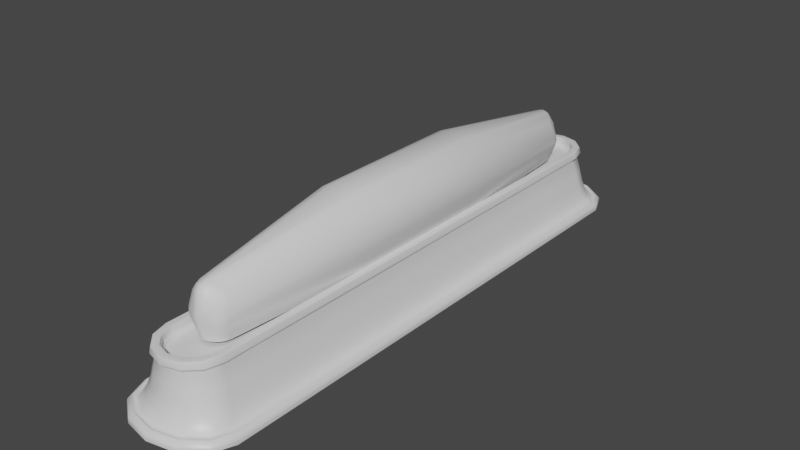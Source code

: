 # Source: GrassBarrier.blend  (saved by Blender 2.93.20; exported with 4.5.12 LTS)
import bpy
from mathutils import Matrix  # noqa: F401  (used for matrix-valued properties, if any)

bpy.ops.wm.read_factory_settings(use_empty=True)
scene = bpy.context.scene
scene.name = 'Scene'

# ---- materials (node trees are filled in below, after node groups)
mat_concrete = bpy.data.materials.new('Concrete')
mat_concrete.alpha_threshold = 0.0
mat_concrete.use_transparent_shadow = False
mat_concrete.line_color = (0.0, 0.0, 0.0, 1.0)
mat_grass = bpy.data.materials.new('Grass')
mat_grass.use_transparent_shadow = False
mat_hedge = bpy.data.materials.new('Hedge')
mat_hedge.use_transparent_shadow = False

# ---- material node trees
mat_concrete.use_nodes = True; mat_concrete.node_tree.nodes.clear()
_N = mat_concrete.node_tree.nodes; _L = mat_concrete.node_tree.links
n0 = _N.new('ShaderNodeOutputMaterial'); n0.name = 'Material Output'; n0.location = (300, 300)
n1 = _N.new('ShaderNodeBsdfPrincipled'); n1.name = 'Principled BSDF'; n1.location = (10, 300)
n1.distribution = 'GGX'
n1.subsurface_method = 'BURLEY'
n1.inputs[2].default_value = 0.4
n1.inputs[3].default_value = 1.45
n1.inputs[27].default_value = (0.0, 0.0, 0.0, 1.0)
n1.inputs[28].default_value = 1.0
_L.new(n1.outputs[0], n0.inputs[0])
n0.is_active_output = True
mat_grass.use_nodes = True; mat_grass.node_tree.nodes.clear()
_N = mat_grass.node_tree.nodes; _L = mat_grass.node_tree.links
n0 = _N.new('ShaderNodeBsdfPrincipled'); n0.name = 'Principled BSDF'; n0.location = (10, 300)
n0.distribution = 'GGX'
n0.subsurface_method = 'BURLEY'
n0.inputs[3].default_value = 1.45
n0.inputs[27].default_value = (0.0, 0.0, 0.0, 1.0)
n0.inputs[28].default_value = 1.0
n1 = _N.new('ShaderNodeOutputMaterial'); n1.name = 'Material Output'; n1.location = (300, 300)
_L.new(n0.outputs[0], n1.inputs[0])
n1.is_active_output = True
mat_hedge.use_nodes = True; mat_hedge.node_tree.nodes.clear()
_N = mat_hedge.node_tree.nodes; _L = mat_hedge.node_tree.links
n0 = _N.new('ShaderNodeBsdfPrincipled'); n0.name = 'Principled BSDF'; n0.location = (10, 300)
n0.distribution = 'GGX'
n0.subsurface_method = 'BURLEY'
n0.inputs[3].default_value = 1.45
n0.inputs[27].default_value = (0.0, 0.0, 0.0, 1.0)
n0.inputs[28].default_value = 1.0
n1 = _N.new('ShaderNodeOutputMaterial'); n1.name = 'Material Output'; n1.location = (300, 300)
_L.new(n0.outputs[0], n1.inputs[0])
n1.is_active_output = True

# ---- world
world_world = bpy.data.worlds.new('World'); scene.world = world_world
world_world.use_nodes = True; world_world.node_tree.nodes.clear()
_N = world_world.node_tree.nodes; _L = world_world.node_tree.links
n0 = _N.new('ShaderNodeOutputWorld'); n0.name = 'World Output'; n0.location = (300, 300)
n1 = _N.new('ShaderNodeBackground'); n1.name = 'Background'; n1.location = (10, 300)
n1.inputs[0].default_value = (0.05088, 0.05088, 0.05088, 1.0)
_L.new(n1.outputs[0], n0.inputs[0])
n0.is_active_output = True
world_world.color = (0.05088, 0.05088, 0.05088)
world_world.use_sun_shadow = False
world_world.sun_shadow_jitter_overblur = 0.0

# ---- meshes
me_cylinder = bpy.data.meshes.new('Cylinder')
me_cylinder.from_pydata([(2.801e-08, 9.093, 1.275), (-7.614e-08, -9.093, 1.275), (0.5957, -8.954, 1.275), (1.032, -8.577, 1.275), (1.191, -8.062, 1.275), (-0.5957, 8.954, 1.275), (-1.032, 8.577, 1.275), (-1.191, 8.062, 1.275), (1.191, 8.062, 1.275), (-1.191, -8.062, 1.275), (-1.032, -8.577, 1.275), (1.032, 8.577, 1.275), (0.5957, 8.954, 1.275), (-0.5957, -8.954, 1.275), (-1.557, 8.319, 0.2129), (-1.308, 8.11, 0.8172), (-1.417, 8.186, 0.4985), (0.6535, -9.023, 0.8223), (0.7802, -9.327, 0.2078), (0.709, -9.134, 0.4985), (1.557, 8.319, 0.2129), (1.308, 8.11, 0.8172), (1.417, 8.186, 0.4985), (1.133, -8.637, 0.8192), (1.349, -8.899, 0.2117), (1.228, -8.733, 0.4988), (1.349, 8.899, 0.2117), (1.133, 8.637, 0.8192), (1.228, 8.733, 0.4988), (1.557, -8.319, 0.2129), (1.308, -8.11, 0.8172), (1.417, -8.186, 0.4985), (0.7802, 9.327, 0.2078), (0.6535, 9.023, 0.8223), (0.709, 9.134, 0.4985), (-0.7802, 9.327, 0.2078), (-0.6535, 9.023, 0.8223), (-0.709, 9.134, 0.4985), (2.751e-08, 9.164, 0.8234), (3.154e-08, 9.485, 0.2059), (2.8e-08, 9.281, 0.4983), (-1.349, 8.899, 0.2117), (-1.133, 8.637, 0.8192), (-1.228, 8.733, 0.4988), (-8.673e-08, -9.164, 0.8234), (-1.05e-07, -9.485, 0.2059), (-9.493e-08, -9.281, 0.4983), (-0.6535, -9.023, 0.8223), (-0.7802, -9.327, 0.2078), (-0.709, -9.134, 0.4985), (-1.133, -8.637, 0.8192), (-1.349, -8.899, 0.2117), (-1.228, -8.733, 0.4988), (-1.308, -8.11, 0.8172), (-1.557, -8.319, 0.2129), (-1.417, -8.186, 0.4985), (-0.6939, -8.401, 1.761), (-0.4006, -8.694, 1.761), (-3.642e-08, -8.801, 1.761), (0.4006, -8.694, 1.761), (0.6939, -8.401, 1.761), (0.808, -7.975, 1.761), (-0.4006, 8.694, 1.761), (-0.6939, 8.401, 1.761), (-0.808, 7.975, 1.761), (-0.808, -7.975, 1.761), (0.808, 7.975, 1.761), (0.6939, 8.401, 1.761), (0.4006, 8.694, 1.761), (3.809e-08, 8.801, 1.761), (2.868e-08, 9.026, 1.727), (-6.343e-08, -9.026, 1.727), (0.5268, -8.891, 1.727), (0.9124, -8.522, 1.727), (1.054, -8.017, 1.727), (-0.5268, 8.891, 1.727), (-0.9124, 8.522, 1.727), (-1.054, 8.017, 1.727), (1.054, 8.017, 1.727), (-1.054, -8.017, 1.727), (-0.9124, -8.522, 1.727), (0.9124, 8.522, 1.727), (0.5268, 8.891, 1.727), (-0.5268, -8.891, 1.727), (0.545, 8.947, 2.068), (0.5571, 8.967, 2.048), (2.771e-08, 9.115, 2.044), (2.803e-08, 9.093, 2.065), (2.652e-08, 9.137, 1.858), (2.679e-08, 9.119, 1.841), (0.9447, 8.547, 2.073), (0.9658, 8.559, 2.054), (1.091, 8.012, 2.075), (1.115, 8.016, 2.056), (-1.115, -8.016, 2.056), (-1.091, -8.012, 2.075), (-1.091, 8.012, 2.075), (-1.115, 8.016, 2.056), (-0.9447, 8.547, 2.073), (-0.9658, 8.559, 2.054), (-0.545, 8.947, 2.068), (-0.5571, 8.967, 2.048), (0.9447, -8.547, 2.073), (0.9658, -8.559, 2.054), (1.115, -8.016, 2.056), (1.091, -8.012, 2.075), (0.545, -8.947, 2.068), (0.5571, -8.967, 2.048), (-6.391e-08, -9.093, 2.065), (-6.552e-08, -9.115, 2.044), (-0.545, -8.947, 2.068), (-0.5571, -8.967, 2.048), (-0.9447, -8.547, 2.073), (-0.9658, -8.559, 2.054), (-6.908e-08, -9.119, 1.841), (-6.983e-08, -9.137, 1.858), (0.5731, -8.971, 1.844), (0.5806, -8.986, 1.862), (0.9913, -8.568, 1.849), (1.005, -8.576, 1.868), (1.159, -8.031, 1.87), (1.144, -8.03, 1.851), (-0.5731, 8.971, 1.844), (-0.5806, 8.986, 1.862), (-0.9913, 8.568, 1.849), (-1.005, 8.576, 1.868), (-1.159, 8.031, 1.87), (-1.144, 8.03, 1.851), (1.144, 8.03, 1.851), (1.159, 8.031, 1.87), (-1.144, -8.03, 1.851), (-1.159, -8.031, 1.87), (-0.9913, -8.568, 1.849), (-1.005, -8.576, 1.868), (0.9913, 8.568, 1.849), (1.005, 8.576, 1.868), (0.5731, 8.971, 1.844), (0.5806, 8.986, 1.862), (-0.5731, -8.971, 1.844), (-0.5806, -8.986, 1.862), (0.4006, 8.694, 1.806), (0.4353, 8.754, 1.873), (0.4251, 8.736, 1.825), (3.548e-08, 8.871, 1.873), (3.825e-08, 8.801, 1.806), (3.697e-08, 8.85, 1.825), (0.6939, 8.401, 1.806), (0.7539, 8.435, 1.873), (0.7363, 8.425, 1.825), (0.808, 7.975, 1.806), (0.8749, 7.984, 1.873), (0.8553, 7.981, 1.825), (-0.8749, -7.984, 1.873), (-0.808, -7.975, 1.806), (-0.8553, -7.981, 1.825), (-0.808, 7.975, 1.806), (-0.8749, 7.984, 1.873), (-0.8553, 7.981, 1.825), (-0.6939, 8.401, 1.806), (-0.7539, 8.435, 1.873), (-0.7363, 8.425, 1.825), (-0.4006, 8.694, 1.806), (-0.4353, 8.754, 1.873), (-0.4251, 8.736, 1.825), (0.6939, -8.401, 1.806), (0.7539, -8.435, 1.873), (0.7363, -8.425, 1.825), (0.8749, -7.984, 1.873), (0.808, -7.975, 1.806), (0.8553, -7.981, 1.825), (0.4006, -8.694, 1.806), (0.4353, -8.754, 1.873), (0.4251, -8.736, 1.825), (-3.626e-08, -8.801, 1.806), (-4.794e-08, -8.871, 1.873), (-4.394e-08, -8.85, 1.825), (-0.4006, -8.694, 1.806), (-0.4353, -8.754, 1.873), (-0.4251, -8.736, 1.825), (-0.6939, -8.401, 1.806), (-0.7539, -8.435, 1.873), (-0.7363, -8.425, 1.825), (3.067e-08, 8.891, 2.074), (3.137e-08, 8.871, 2.056), (0.4353, 8.754, 2.056), (0.4452, 8.771, 2.075), (0.7539, 8.435, 2.056), (0.7712, 8.445, 2.075), (0.8749, 7.984, 2.056), (0.8942, 7.986, 2.075), (-0.8749, 7.984, 2.056), (-0.8942, 7.986, 2.075), (-0.7539, 8.435, 2.056), (-0.7712, 8.445, 2.075), (-0.4353, 8.754, 2.056), (-0.4452, 8.771, 2.075), (0.8942, -7.986, 2.075), (0.8749, -7.984, 2.056), (0.7539, -8.435, 2.056), (0.7712, -8.445, 2.075), (0.4353, -8.754, 2.056), (0.4452, -8.771, 2.075), (-5.206e-08, -8.871, 2.056), (-5.353e-08, -8.891, 2.074), (-0.4353, -8.754, 2.056), (-0.4452, -8.771, 2.075), (-0.7539, -8.435, 2.056), (-0.7712, -8.445, 2.075), (-0.8942, -7.986, 2.075), (-0.8749, -7.984, 2.056), (3.746e-08, 9.621, 0.2052), (-0.8367, 9.452, 0.2052), (1.469, -8.979, 0.2052), (1.718, -8.339, 0.2052), (0.8367, -9.452, 0.2052), (-1.109e-07, -9.621, 0.2052), (-0.8367, -9.452, 0.2052), (-1.469, -8.979, 0.2052), (-1.718, -8.339, 0.2052), (1.718, 8.339, 0.2052), (-1.469, 8.979, 0.2052), (-1.718, 8.339, 0.2052), (1.469, 8.979, 0.2052), (0.8367, 9.452, 0.2052), (-1.191, 0.0, 1.275), (-1.557, 0.0, 0.2129), (-1.417, 0.0, 0.4985), (-1.308, -9.537e-07, 0.8172), (-0.808, 0.0, 1.761), (-1.054, 0.0, 1.727), (-1.091, 0.0, 2.075), (-1.115, 0.0, 2.056), (-1.144, 0.0, 1.851), (-1.159, -9.537e-07, 1.87), (-0.808, 0.0, 1.806), (-0.8553, -4.768e-07, 1.825), (-0.8749, 0.0, 1.873), (-0.8749, -4.768e-07, 2.056), (-0.8942, -4.768e-07, 2.075), (-1.718, -9.537e-07, 0.2052), (1.191, -9.537e-07, 1.275), (1.308, 0.0, 0.8172), (1.417, 0.0, 0.4985), (1.557, 0.0, 0.2129), (0.808, 0.0, 1.761), (1.054, 0.0, 1.727), (1.091, 0.0, 2.075), (1.115, 0.0, 2.056), (1.159, 0.0, 1.87), (1.144, -9.537e-07, 1.851), (0.808, 0.0, 1.806), (0.8553, 0.0, 1.825), (0.8749, -4.768e-07, 1.873), (0.8749, 0.0, 2.056), (0.8942, 0.0, 2.075), (1.718, 0.0, 0.2052), (1.191, -4.031, 1.275), (1.308, -4.055, 0.8172), (0.808, -3.987, 1.761), (1.054, -4.009, 1.727), (1.091, -4.006, 2.075), (1.159, -4.015, 1.87), (0.808, -3.987, 1.806), (0.8749, -3.992, 2.056), (1.718, -4.169, 0.2052), (1.417, -4.093, 0.4985), (1.557, -4.159, 0.2129), (1.115, -4.008, 2.056), (1.144, -4.015, 1.851), (0.8553, -3.99, 1.825), (0.8749, -3.992, 1.873), (0.8942, -3.993, 2.075), (1.417, 4.093, 0.4985), (1.557, 4.159, 0.2129), (1.115, 4.008, 2.056), (1.144, 4.015, 1.851), (0.8553, 3.99, 1.825), (0.8749, 3.992, 1.873), (0.8942, 3.993, 2.075), (1.191, 4.031, 1.275), (1.308, 4.055, 0.8172), (0.808, 3.987, 1.761), (1.054, 4.009, 1.727), (1.091, 4.006, 2.075), (1.159, 4.015, 1.87), (0.808, 3.987, 1.806), (0.8749, 3.992, 2.056), (1.718, 4.169, 0.2052), (1.191, -6.046, 1.275), (1.308, -6.082, 0.8172), (0.808, -5.981, 1.761), (1.054, -6.013, 1.727), (1.091, -6.009, 2.075), (1.159, -6.023, 1.87), (0.808, -5.981, 1.806), (0.8749, -5.988, 2.056), (1.718, -6.254, 0.2052), (1.417, -6.139, 0.4985), (1.557, -6.239, 0.2129), (1.115, -6.012, 2.056), (1.144, -6.022, 1.851), (0.8553, -5.986, 1.825), (0.8749, -5.988, 1.873), (0.8942, -5.99, 2.075), (1.191, 2.015, 1.275), (1.308, 2.027, 0.8172), (0.808, 1.994, 1.761), (1.054, 2.004, 1.727), (1.091, 2.003, 2.075), (1.159, 2.008, 1.87), (0.808, 1.994, 1.806), (0.8749, 1.996, 2.056), (1.718, 2.085, 0.2052), (1.417, 2.046, 0.4985), (1.557, 2.08, 0.2129), (1.115, 2.004, 2.056), (1.144, 2.007, 1.851), (0.8553, 1.995, 1.825), (0.8749, 1.996, 1.873), (0.8942, 1.997, 2.075), (1.417, 6.139, 0.4985), (1.557, 6.239, 0.2129), (1.115, 6.012, 2.056), (1.144, 6.022, 1.851), (0.8553, 5.986, 1.825), (0.8749, 5.988, 1.873), (0.8942, 5.99, 2.075), (1.191, 6.046, 1.275), (1.308, 6.082, 0.8172), (0.808, 5.981, 1.761), (1.054, 6.013, 1.727), (1.091, 6.009, 2.075), (1.159, 6.023, 1.87), (0.808, 5.981, 1.806), (0.8749, 5.988, 2.056), (1.718, 6.254, 0.2052), (1.417, -2.046, 0.4985), (1.557, -2.08, 0.2129), (1.115, -2.004, 2.056), (1.144, -2.007, 1.851), (0.8553, -1.995, 1.825), (0.8749, -1.996, 1.873), (0.8942, -1.997, 2.075), (1.191, -2.015, 1.275), (1.308, -2.027, 0.8172), (0.808, -1.994, 1.761), (1.054, -2.004, 1.727), (1.091, -2.003, 2.075), (1.159, -2.008, 1.87), (0.808, -1.994, 1.806), (0.8749, -1.996, 2.056), (1.718, -2.085, 0.2052), (-1.191, -2.015, 1.275), (-1.191, -4.031, 1.275), (-1.191, -6.046, 1.275), (-1.557, -2.08, 0.2129), (-1.557, -4.159, 0.2129), (-1.557, -6.239, 0.2129), (-1.054, -2.004, 1.727), (-1.054, -4.009, 1.727), (-1.054, -6.013, 1.727), (-1.115, -2.004, 2.056), (-1.115, -4.008, 2.056), (-1.115, -6.012, 2.056), (-1.144, -2.007, 1.851), (-1.144, -4.015, 1.851), (-1.144, -6.022, 1.851), (-0.8553, -1.995, 1.825), (-0.8553, -3.99, 1.825), (-0.8553, -5.986, 1.825), (-0.8749, -1.996, 1.873), (-0.8749, -3.992, 1.873), (-0.8749, -5.988, 1.873), (-0.8942, -1.997, 2.075), (-0.8942, -3.993, 2.075), (-0.8942, -5.99, 2.075), (-1.417, -6.139, 0.4985), (-1.417, -4.093, 0.4985), (-1.417, -2.046, 0.4985), (-1.308, -6.082, 0.8172), (-1.308, -4.055, 0.8172), (-1.308, -2.027, 0.8172), (-0.808, -5.981, 1.761), (-0.808, -3.987, 1.761), (-0.808, -1.994, 1.761), (-1.091, -6.009, 2.075), (-1.091, -4.006, 2.075), (-1.091, -2.003, 2.075), (-1.159, -6.023, 1.87), (-1.159, -4.015, 1.87), (-1.159, -2.008, 1.87), (-0.808, -5.981, 1.806), (-0.808, -3.987, 1.806), (-0.808, -1.994, 1.806), (-0.8749, -5.988, 2.056), (-0.8749, -3.992, 2.056), (-0.8749, -1.996, 2.056), (-1.718, -6.254, 0.2052), (-1.718, -4.169, 0.2052), (-1.718, -2.085, 0.2052), (-1.417, 2.046, 0.4985), (-1.417, 4.093, 0.4985), (-1.417, 6.139, 0.4985), (-1.308, 2.027, 0.8172), (-1.308, 4.055, 0.8172), (-1.308, 6.082, 0.8172), (-0.808, 1.994, 1.761), (-0.808, 3.987, 1.761), (-0.808, 5.981, 1.761), (-1.091, 2.003, 2.075), (-1.091, 4.006, 2.075), (-1.091, 6.009, 2.075), (-1.159, 2.008, 1.87), (-1.159, 4.015, 1.87), (-1.159, 6.023, 1.87), (-0.808, 1.994, 1.806), (-0.808, 3.987, 1.806), (-0.808, 5.981, 1.806), (-0.8749, 1.996, 2.056), (-0.8749, 3.992, 2.056), (-0.8749, 5.988, 2.056), (-1.718, 2.085, 0.2052), (-1.718, 4.169, 0.2052), (-1.718, 6.254, 0.2052), (-1.191, 6.046, 1.275), (-1.191, 4.031, 1.275), (-1.191, 2.015, 1.275), (-1.557, 6.239, 0.2129), (-1.557, 4.159, 0.2129), (-1.557, 2.08, 0.2129), (-1.054, 6.013, 1.727), (-1.054, 4.009, 1.727), (-1.054, 2.004, 1.727), (-1.115, 6.012, 2.056), (-1.115, 4.008, 2.056), (-1.115, 2.004, 2.056), (-1.144, 6.022, 1.851), (-1.144, 4.015, 1.851), (-1.144, 2.007, 1.851), (-0.8553, 5.986, 1.825), (-0.8553, 3.99, 1.825), (-0.8553, 1.995, 1.825), (-0.8749, 5.988, 1.873), (-0.8749, 3.992, 1.873), (-0.8749, 1.996, 1.873), (-0.8942, 5.99, 2.075), (-0.8942, 3.993, 2.075), (-0.8942, 1.997, 2.075), (1.736, -8.341, 0.2415), (1.789, -8.364, 0.2122), (1.79, 6.27, 0.2116), (1.789, 8.364, 0.2122), (1.736, 8.341, 0.2415), (1.737, -6.254, 0.2411), (1.482, 8.988, 0.2422), (1.525, 9.031, 0.2145), (0.8654, 9.523, 0.2152), (0.8435, 9.466, 0.2424), (-0.8435, -9.466, 0.2424), (-0.8654, -9.523, 0.2152), (-1.142e-07, -9.698, 0.2152), (-1.119e-07, -9.638, 0.2424), (-1.482, 8.988, 0.2422), (-1.525, 9.031, 0.2145), (-1.789, 8.364, 0.2122), (-1.736, 8.341, 0.2415), (0.8654, -9.523, 0.2152), (0.8435, -9.466, 0.2424), (1.525, -9.031, 0.2145), (1.482, -8.988, 0.2422), (-0.8435, 9.466, 0.2424), (-0.8654, 9.523, 0.2152), (4.05e-08, 9.698, 0.2152), (3.85e-08, 9.637, 0.2424), (-1.736, -8.341, 0.2415), (-1.789, -8.364, 0.2122), (-1.525, -9.031, 0.2145), (-1.482, -8.988, 0.2422), (-1.79, -6.27, 0.2116), (-1.737, 6.254, 0.2411), (-1.189e-07, -9.821, -0.04396), (-0.9034, -9.643, -0.04396), (0.9034, -9.643, -0.04396), (1.867, -8.458, -0.04396), (1.588, -9.145, -0.04396), (-1.588, -9.145, -0.04396), (-1.867, -8.458, -0.04396), (-1.867, 8.458, -0.04396), (-1.588, 9.145, -0.04396), (-0.9034, 9.643, -0.04396), (4.267e-08, 9.821, -0.04396), (-1.868, -6.337, -0.04396), (0.9034, 9.643, -0.04396), (1.588, 9.145, -0.04396), (1.867, 8.458, -0.04396), (1.868, 6.337, -0.04396), (-1.187e-07, -9.821, 0.057), (-1.183e-07, -9.799, 0.1194), (-0.8962, -9.622, 0.1195), (-0.903, -9.643, 0.05695), (0.903, -9.643, 0.05695), (0.8962, -9.622, 0.1195), (1.867, -8.458, 0.05507), (1.854, -8.445, 0.1153), (1.577, -9.127, 0.1184), (1.588, -9.145, 0.05641), (-1.588, -9.145, 0.05641), (-1.577, -9.127, 0.1184), (-1.854, -8.445, 0.1153), (-1.867, -8.458, 0.05507), (-1.867, 8.458, 0.05507), (-1.854, 8.445, 0.1153), (-1.577, 9.127, 0.1184), (-1.588, 9.145, 0.05641), (-0.903, 9.643, 0.05695), (-0.8962, 9.622, 0.1195), (4.256e-08, 9.799, 0.1194), (4.293e-08, 9.821, 0.057), (-1.868, -6.337, 0.05423), (-1.856, 6.328, 0.113), (0.903, 9.643, 0.05695), (0.8962, 9.622, 0.1195), (1.577, 9.127, 0.1184), (1.588, 9.145, 0.05641), (1.854, 8.445, 0.1153), (1.867, 8.458, 0.05507), (1.868, 6.337, 0.05423), (1.856, -6.328, 0.113), (-1.79, 2.09, 0.2116), (-1.79, 0.0, 0.2116), (-1.737, -2.085, 0.2411), (-1.737, -9.537e-07, 0.2411), (-1.868, 2.112, -0.04396), (-1.868, 0.0, -0.04396), (-1.868, 2.112, 0.05423), (-1.868, 0.0, 0.05423), (-1.856, -2.109, 0.113), (-1.856, 0.0, 0.113), (1.79, -2.09, 0.2116), (1.79, 0.0, 0.2116), (1.737, 2.085, 0.2411), (1.737, 0.0, 0.2411), (1.868, -2.112, -0.04396), (1.868, -9.537e-07, -0.04396), (1.868, -2.112, 0.05423), (1.868, -9.537e-07, 0.05423), (1.856, 2.109, 0.113), (1.856, 0.0, 0.113), (1.737, -2.085, 0.2411), (1.737, -4.169, 0.2411), (1.856, -2.109, 0.113), (1.856, -4.219, 0.113), (1.79, -6.27, 0.2116), (1.79, -4.18, 0.2116), (1.868, -6.337, -0.04396), (1.868, -4.225, -0.04396), (1.868, -6.337, 0.05423), (1.868, -4.225, 0.05423), (1.79, 2.09, 0.2116), (1.79, 4.18, 0.2116), (1.868, 2.112, -0.04396), (1.868, 4.225, -0.04396), (1.868, 2.112, 0.05423), (1.868, 4.225, 0.05423), (1.737, 6.254, 0.2411), (1.737, 4.169, 0.2411), (1.856, 6.328, 0.113), (1.856, 4.219, 0.113), (-1.79, -2.09, 0.2116), (-1.79, -4.18, 0.2116), (-1.868, -2.112, -0.04396), (-1.868, -4.225, -0.04396), (-1.868, -2.112, 0.05423), (-1.868, -4.225, 0.05423), (-1.737, -6.254, 0.2411), (-1.737, -4.169, 0.2411), (-1.856, -6.328, 0.113), (-1.856, -4.219, 0.113), (-1.737, 2.085, 0.2411), (-1.737, 4.169, 0.2411), (-1.856, 2.109, 0.113), (-1.856, 4.219, 0.113), (-1.79, 6.27, 0.2116), (-1.79, 4.18, 0.2116), (-1.868, 6.337, -0.04396), (-1.868, 4.225, -0.04396), (-1.868, 6.337, 0.05423), (-1.868, 4.225, 0.05423)], [], [(135, 91, 93, 129), (363, 388, 131, 94), (330, 78, 128, 323), (38, 0, 12, 33), (33, 12, 11, 27), (17, 2, 1, 44), (30, 4, 3, 23), (73, 74, 121, 118), (23, 3, 2, 17), (119, 103, 107, 117), (72, 73, 118, 116), (71, 72, 116, 114), (123, 101, 86, 88), (81, 82, 136, 134), (137, 85, 91, 135), (133, 113, 94, 131), (47, 13, 10, 50), (80, 83, 138, 132), (354, 379, 53, 9), (50, 10, 9, 53), (42, 6, 5, 36), (44, 1, 13, 47), (289, 288, 4, 30), (27, 11, 8, 21), (24, 18, 214, 212), (32, 26, 222, 223), (45, 48, 216, 215), (360, 354, 9, 79), (36, 5, 0, 38), (36, 38, 40, 37), (37, 40, 39, 35), (30, 23, 25, 31), (31, 25, 24, 29), (23, 17, 19, 25), (25, 19, 18, 24), (17, 44, 46, 19), (19, 46, 45, 18), (44, 47, 49, 46), (46, 49, 48, 45), (47, 50, 52, 49), (49, 52, 51, 48), (50, 53, 55, 52), (52, 55, 54, 51), (289, 30, 31, 297), (297, 31, 29, 298), (42, 36, 37, 43), (43, 37, 35, 41), (15, 42, 43, 16), (16, 43, 41, 14), (357, 54, 55, 376), (376, 55, 53, 379), (27, 21, 22, 28), (28, 22, 20, 26), (33, 27, 28, 34), (34, 28, 26, 32), (38, 33, 34, 40), (40, 34, 32, 39), (15, 7, 6, 42), (14, 41, 220, 221), (29, 24, 212, 213), (51, 54, 218, 217), (48, 51, 217, 216), (18, 45, 215, 214), (41, 35, 211, 220), (427, 14, 221, 423), (26, 20, 219, 222), (35, 39, 210, 211), (298, 29, 213, 296), (206, 204, 177, 180), (188, 186, 147, 150), (334, 188, 150, 325), (192, 190, 156, 159), (375, 385, 95, 208), (198, 197, 167, 165), (186, 184, 141, 147), (200, 198, 165, 171), (202, 200, 171, 174), (205, 110, 108, 203), (204, 202, 174, 177), (209, 206, 180, 152), (394, 209, 152, 372), (187, 90, 84, 185), (326, 331, 92, 189), (207, 112, 110, 205), (208, 95, 112, 207), (195, 100, 98, 193), (194, 192, 159, 162), (199, 102, 105, 196), (193, 98, 96, 191), (189, 92, 90, 187), (201, 106, 102, 199), (158, 155, 64, 63), (203, 108, 106, 201), (182, 87, 100, 195), (125, 99, 101, 123), (288, 291, 74, 4), (10, 80, 79, 9), (13, 83, 80, 10), (1, 71, 83, 13), (2, 72, 71, 1), (3, 73, 72, 2), (4, 74, 73, 3), (5, 75, 70, 0), (6, 76, 75, 5), (7, 77, 76, 6), (11, 81, 78, 8), (12, 82, 81, 11), (0, 70, 82, 12), (88, 86, 85, 137), (70, 75, 122, 89), (120, 104, 103, 119), (83, 71, 114, 138), (82, 70, 89, 136), (76, 77, 127, 124), (117, 107, 109, 115), (360, 79, 130, 366), (79, 80, 132, 130), (293, 299, 104, 120), (115, 109, 111, 139), (183, 194, 162, 143), (126, 97, 99, 125), (78, 81, 134, 128), (139, 111, 113, 133), (75, 76, 124, 122), (85, 86, 87, 84), (91, 85, 84, 90), (93, 91, 90, 92), (411, 96, 97, 433), (99, 97, 96, 98), (101, 99, 98, 100), (86, 101, 100, 87), (103, 104, 105, 102), (107, 103, 102, 106), (109, 107, 106, 108), (111, 109, 108, 110), (113, 111, 110, 112), (94, 113, 112, 95), (292, 105, 104, 299), (366, 130, 131, 388), (293, 120, 121, 300), (133, 131, 130, 132), (139, 133, 132, 138), (115, 139, 138, 114), (117, 115, 114, 116), (119, 117, 116, 118), (120, 119, 118, 121), (123, 88, 89, 122), (125, 123, 122, 124), (126, 125, 124, 127), (135, 129, 128, 134), (137, 135, 134, 136), (88, 137, 136, 89), (141, 143, 145, 142), (142, 145, 144, 140), (147, 141, 142, 148), (148, 142, 140, 146), (150, 147, 148, 151), (151, 148, 146, 149), (417, 155, 157, 439), (439, 157, 156, 442), (159, 156, 157, 160), (160, 157, 155, 158), (162, 159, 160, 163), (163, 160, 158, 161), (143, 162, 163, 145), (145, 163, 161, 144), (165, 167, 169, 166), (166, 169, 168, 164), (171, 165, 166, 172), (172, 166, 164, 170), (174, 171, 172, 175), (175, 172, 170, 173), (177, 174, 175, 178), (178, 175, 173, 176), (180, 177, 178, 181), (181, 178, 176, 179), (152, 180, 181, 154), (154, 181, 179, 153), (294, 168, 169, 301), (301, 169, 167, 302), (185, 84, 87, 182), (140, 144, 69, 68), (164, 168, 61, 60), (176, 173, 58, 57), (144, 161, 62, 69), (153, 179, 56, 65), (333, 149, 66, 329), (149, 146, 67, 66), (173, 170, 59, 58), (391, 153, 65, 382), (161, 158, 63, 62), (146, 140, 68, 67), (170, 164, 60, 59), (179, 176, 57, 56), (185, 182, 183, 184), (187, 185, 184, 186), (189, 187, 186, 188), (420, 190, 191, 445), (193, 191, 190, 192), (195, 193, 192, 194), (182, 195, 194, 183), (199, 196, 197, 198), (201, 199, 198, 200), (203, 201, 200, 202), (205, 203, 202, 204), (207, 205, 204, 206), (208, 207, 206, 209), (295, 197, 196, 303), (184, 183, 143, 141), (39, 32, 223, 210), (255, 351, 548, 541), (312, 255, 541, 540), (396, 237, 238, 373), (415, 234, 228, 406), (367, 235, 236, 370), (393, 234, 235, 367), (438, 232, 233, 412), (387, 230, 231, 361), (432, 229, 232, 438), (418, 237, 236, 444), (447, 409, 230, 238), (355, 225, 239, 399), (400, 226, 227, 403), (429, 225, 226, 400), (432, 426, 224, 229), (426, 403, 227, 224), (435, 412, 233, 231), (215, 216, 458, 461), (213, 212, 469, 448), (311, 253, 254, 319), (349, 250, 244, 345), (317, 251, 252, 318), (310, 250, 251, 317), (309, 248, 249, 316), (308, 246, 247, 315), (309, 315, 247, 248), (304, 307, 245, 240), (342, 347, 246, 254), (350, 253, 252, 341), (314, 243, 255, 312), (313, 242, 243, 314), (305, 241, 242, 313), (398, 399, 530, 575), (305, 304, 240, 241), (346, 245, 249, 339), (291, 259, 268, 300), (295, 263, 270, 302), (303, 292, 260, 271), (294, 262, 258, 290), (397, 398, 575, 574), (350, 263, 271, 342), (340, 269, 270, 341), (349, 262, 269, 340), (348, 261, 268, 339), (347, 260, 267, 338), (348, 338, 267, 261), (343, 346, 259, 256), (337, 266, 264, 351), (336, 265, 266, 337), (344, 257, 265, 336), (211, 210, 473, 470), (344, 343, 256, 257), (328, 327, 279, 280), (328, 280, 272, 320), (320, 272, 273, 321), (321, 273, 287, 335), (327, 330, 282, 279), (332, 322, 274, 284), (331, 283, 274, 322), (332, 284, 275, 323), (333, 285, 276, 324), (324, 276, 277, 325), (334, 286, 278, 326), (218, 397, 574, 474), (310, 285, 281, 306), (319, 308, 283, 278), (311, 286, 277, 318), (307, 282, 275, 316), (223, 222, 454, 457), (168, 294, 290, 61), (196, 105, 292, 303), (197, 295, 302, 167), (74, 291, 300, 121), (217, 218, 474, 477), (263, 295, 303, 271), (269, 301, 302, 270), (262, 294, 301, 269), (261, 293, 300, 268), (260, 292, 299, 267), (261, 267, 299, 293), (256, 259, 291, 288), (266, 298, 296, 264), (265, 297, 298, 266), (257, 289, 297, 265), (257, 256, 288, 289), (245, 307, 316, 249), (253, 311, 318, 252), (254, 246, 308, 319), (250, 310, 306, 244), (280, 279, 304, 305), (280, 305, 313, 272), (272, 313, 314, 273), (273, 314, 312, 287), (279, 282, 307, 304), (284, 274, 315, 309), (283, 308, 315, 274), (284, 309, 316, 275), (285, 310, 317, 276), (276, 317, 318, 277), (286, 311, 319, 278), (296, 213, 448, 453), (188, 334, 326, 189), (151, 324, 325, 150), (149, 333, 324, 151), (129, 332, 323, 128), (92, 331, 322, 93), (129, 93, 322, 332), (8, 78, 330, 327), (20, 321, 335, 219), (22, 320, 321, 20), (21, 328, 320, 22), (222, 219, 452, 454), (21, 8, 327, 328), (287, 312, 540, 565), (285, 333, 329, 281), (278, 283, 331, 326), (286, 334, 325, 277), (282, 330, 323, 275), (241, 240, 343, 344), (210, 223, 457, 473), (241, 344, 336, 242), (242, 336, 337, 243), (243, 337, 351, 255), (240, 245, 346, 343), (248, 247, 338, 348), (246, 347, 338, 247), (248, 348, 339, 249), (250, 349, 340, 251), (251, 340, 341, 252), (253, 350, 342, 254), (259, 346, 339, 268), (263, 350, 341, 270), (271, 260, 347, 342), (262, 349, 345, 258), (54, 357, 397, 218), (357, 356, 398, 397), (356, 355, 399, 398), (219, 335, 564, 452), (399, 239, 531, 530), (220, 211, 470, 462), (95, 385, 363, 94), (385, 386, 362, 363), (386, 387, 361, 362), (153, 391, 369, 154), (391, 392, 368, 369), (392, 393, 367, 368), (154, 369, 372, 152), (369, 368, 371, 372), (368, 367, 370, 371), (209, 394, 375, 208), (394, 395, 374, 375), (395, 396, 373, 374), (212, 214, 467, 469), (214, 215, 461, 467), (351, 264, 549, 548), (264, 296, 453, 549), (234, 393, 384, 228), (393, 392, 383, 384), (392, 391, 382, 383), (232, 364, 390, 233), (364, 365, 389, 390), (365, 366, 388, 389), (229, 358, 364, 232), (358, 359, 365, 364), (359, 360, 366, 365), (237, 396, 370, 236), (396, 395, 371, 370), (395, 394, 372, 371), (238, 230, 387, 373), (373, 387, 386, 374), (374, 386, 385, 375), (226, 378, 381, 227), (378, 377, 380, 381), (377, 376, 379, 380), (225, 355, 378, 226), (355, 356, 377, 378), (356, 357, 376, 377), (229, 224, 352, 358), (358, 352, 353, 359), (359, 353, 354, 360), (224, 227, 381, 352), (352, 381, 380, 353), (353, 380, 379, 354), (231, 233, 390, 361), (361, 390, 389, 362), (362, 389, 388, 363), (97, 126, 414, 433), (433, 414, 413, 434), (434, 413, 412, 435), (7, 15, 405, 424), (424, 405, 404, 425), (425, 404, 403, 426), (77, 7, 424, 430), (430, 424, 425, 431), (431, 425, 426, 432), (14, 427, 402, 16), (427, 428, 401, 402), (428, 429, 400, 401), (16, 402, 405, 15), (402, 401, 404, 405), (401, 400, 403, 404), (191, 96, 411, 445), (445, 411, 410, 446), (446, 410, 409, 447), (190, 420, 442, 156), (420, 419, 443, 442), (419, 418, 444, 443), (77, 430, 436, 127), (430, 431, 437, 436), (431, 432, 438, 437), (127, 436, 414, 126), (436, 437, 413, 414), (437, 438, 412, 413), (155, 417, 408, 64), (417, 416, 407, 408), (416, 415, 406, 407), (422, 423, 479, 579), (221, 220, 462, 465), (216, 217, 477, 458), (421, 422, 579, 578), (239, 421, 578, 531), (335, 287, 565, 564), (237, 418, 447, 238), (418, 419, 446, 447), (419, 420, 445, 446), (235, 441, 444, 236), (441, 440, 443, 444), (440, 439, 442, 443), (234, 415, 441, 235), (415, 416, 440, 441), (416, 417, 439, 440), (230, 409, 435, 231), (409, 410, 434, 435), (410, 411, 433, 434), (423, 221, 465, 479), (225, 429, 421, 239), (429, 428, 422, 421), (428, 427, 423, 422), (520, 523, 493, 492), (517, 520, 492, 490), (523, 525, 494, 493), (556, 502, 483, 554), (507, 476, 475, 508), (505, 500, 482, 484), (502, 505, 484, 483), (515, 471, 472, 516), (500, 496, 480, 482), (514, 517, 490, 489), (513, 514, 489, 488), (499, 506, 485, 481), (586, 510, 487, 584), (450, 451, 452, 564), (455, 456, 457, 454), (459, 460, 461, 458), (463, 464, 465, 462), (460, 466, 467, 461), (466, 468, 469, 467), (471, 463, 462, 470), (456, 472, 473, 457), (451, 455, 454, 452), (475, 476, 477, 474), (472, 471, 470, 473), (468, 449, 448, 469), (478, 475, 474, 574), (476, 459, 458, 477), (478, 576, 508, 475), (501, 466, 460, 497), (521, 456, 455, 522), (503, 449, 468, 504), (516, 472, 456, 521), (498, 459, 476, 507), (522, 455, 451, 524), (511, 464, 463, 512), (510, 513, 488, 487), (496, 499, 481, 480), (527, 552, 449, 503), (504, 468, 466, 501), (512, 463, 471, 515), (497, 460, 459, 498), (497, 498, 499, 496), (501, 497, 496, 500), (503, 504, 505, 502), (507, 508, 509, 506), (511, 512, 513, 510), (498, 507, 506, 499), (504, 501, 500, 505), (515, 516, 517, 514), (518, 509, 508, 576), (521, 522, 523, 520), (516, 521, 520, 517), (522, 524, 525, 523), (512, 515, 514, 513), (526, 525, 524, 566), (506, 509, 486, 485), (534, 535, 537, 580), (528, 580, 537, 529), (528, 529, 531, 578), (572, 535, 533, 570), (544, 545, 547, 550), (546, 558, 539, 547), (538, 539, 541, 548), (562, 545, 543, 560), (552, 553, 549, 453), (556, 557, 551, 527), (550, 538, 553, 551), (544, 557, 555, 542), (526, 563, 561, 495), (566, 450, 559, 567), (562, 563, 567, 546), (558, 559, 565, 540), (502, 556, 527, 503), (449, 552, 453, 448), (551, 553, 552, 527), (557, 556, 554, 555), (539, 558, 540, 541), (545, 562, 546, 547), (563, 562, 560, 561), (567, 559, 558, 546), (524, 451, 450, 566), (525, 526, 495, 494), (563, 526, 566, 567), (559, 450, 564, 565), (545, 544, 542, 543), (547, 539, 538, 550), (553, 538, 548, 549), (557, 544, 550, 551), (509, 518, 491, 486), (518, 573, 571, 491), (573, 572, 570, 571), (535, 572, 536, 537), (572, 573, 577, 536), (573, 518, 576, 577), (529, 537, 536, 568), (568, 536, 577, 569), (569, 577, 576, 478), (529, 568, 530, 531), (568, 569, 575, 530), (569, 478, 574, 575), (464, 582, 479, 465), (582, 583, 579, 479), (583, 528, 578, 579), (464, 511, 519, 582), (582, 519, 581, 583), (583, 581, 580, 528), (510, 586, 519, 511), (586, 587, 581, 519), (587, 534, 580, 581), (535, 534, 532, 533), (534, 587, 585, 532), (587, 586, 584, 585)])
me_cylinder.polygons.foreach_set('use_smooth', [True] * 560)
_uv = me_cylinder.uv_layers.new(name='UVMap')
_uv.uv.foreach_set('vector', [0.627, 0.887, 0.6203, 0.8818, 0.6301, 0.8594, 0.639, 0.8626, 0.525, 0.1527, 0.5155, 0.1515, 0.5265, 0.05682, 0.5353, 0.06002, 0.6594, 0.7676, 0.6479, 0.8655, 0.6403, 0.863, 0.6517, 0.7675, 0.1389, 0.95, 0.1388, 0.9292, 0.1621, 0.9242, 0.1717, 0.9428, 0.1717, 0.9428, 0.1621, 0.9242, 0.1804, 0.9103, 0.1967, 0.9244, 0.1791, 0.05017, 0.1688, 0.06909, 0.1445, 0.06291, 0.1458, 0.04168, 0.2187, 0.09319, 0.199, 0.1034, 0.1877, 0.08348, 0.2042, 0.06937, 0.6365, 0.02761, 0.6492, 0.0549, 0.6418, 0.05733, 0.6298, 0.03269, 0.2042, 0.06937, 0.1877, 0.08348, 0.1688, 0.06909, 0.1791, 0.05017, 0.6289, 0.03337, 0.622, 0.0384, 0.6049, 0.02333, 0.6092, 0.0163, 0.6132, 0.008434, 0.6365, 0.02761, 0.6298, 0.03269, 0.6097, 0.01531, 0.5841, 0.001535, 0.6132, 0.008434, 0.6097, 0.01531, 0.5841, 0.008748, 0.5561, 0.9019, 0.5604, 0.8948, 0.5815, 0.9004, 0.5812, 0.9085, 0.6345, 0.893, 0.6104, 0.9114, 0.6072, 0.9043, 0.6279, 0.8877, 0.6067, 0.9033, 0.6027, 0.8961, 0.6203, 0.8818, 0.627, 0.887, 0.5386, 0.03248, 0.5454, 0.03765, 0.5353, 0.06002, 0.5265, 0.05682, 0.1121, 0.0468, 0.1203, 0.06606, 0.1012, 0.07842, 0.08603, 0.06366, 0.531, 0.02653, 0.5549, 0.007849, 0.5582, 0.01482, 0.5376, 0.03178, 0.07268, 0.1868, 0.04977, 0.1821, 0.07039, 0.08628, 0.08944, 0.09709, 0.08603, 0.06366, 0.1012, 0.07842, 0.08944, 0.09709, 0.07039, 0.08628, 0.08043, 0.9252, 0.09651, 0.9107, 0.1153, 0.9244, 0.1059, 0.9433, 0.1458, 0.04168, 0.1445, 0.06291, 0.1203, 0.06606, 0.1121, 0.0468, 0.2367, 0.188, 0.2143, 0.1919, 0.199, 0.1034, 0.2187, 0.09319, 0.1967, 0.9244, 0.1804, 0.9103, 0.1918, 0.8903, 0.2114, 0.9007, 0.4513, 0.05322, 0.4252, 0.03472, 0.4277, 0.02888, 0.4566, 0.04941, 0.4244, 0.9653, 0.45, 0.9467, 0.4553, 0.9504, 0.427, 0.971, 0.3892, 0.02842, 0.3535, 0.0369, 0.3507, 0.03122, 0.389, 0.02212, 0.09546, 0.1905, 0.07268, 0.1868, 0.08944, 0.09709, 0.1065, 0.1049, 0.1059, 0.9433, 0.1153, 0.9244, 0.1388, 0.9292, 0.1389, 0.95, 0.1059, 0.9433, 0.1389, 0.95, 0.1391, 0.9687, 0.09855, 0.9601, 0.09855, 0.9601, 0.1391, 0.9687, 0.1393, 0.9897, 0.09125, 0.98, 0.2187, 0.09319, 0.2042, 0.06937, 0.2176, 0.05599, 0.2337, 0.08375, 0.2337, 0.08375, 0.2176, 0.05599, 0.2305, 0.03984, 0.2483, 0.07187, 0.2042, 0.06937, 0.1791, 0.05017, 0.1873, 0.03348, 0.2176, 0.05599, 0.2176, 0.05599, 0.1873, 0.03348, 0.1956, 0.01386, 0.2305, 0.03984, 0.1791, 0.05017, 0.1458, 0.04168, 0.1467, 0.02269, 0.1873, 0.03348, 0.1873, 0.03348, 0.1467, 0.02269, 0.1477, 0.001531, 0.1956, 0.01386, 0.1458, 0.04168, 0.1121, 0.0468, 0.1054, 0.02963, 0.1467, 0.02269, 0.1467, 0.02269, 0.1054, 0.02963, 0.09895, 0.009361, 0.1477, 0.001531, 0.1121, 0.0468, 0.08603, 0.06366, 0.07369, 0.04945, 0.1054, 0.02963, 0.1054, 0.02963, 0.07369, 0.04945, 0.06196, 0.03228, 0.09895, 0.009361, 0.08603, 0.06366, 0.07039, 0.08628, 0.0558, 0.07614, 0.07369, 0.04945, 0.07369, 0.04945, 0.0558, 0.07614, 0.04167, 0.06336, 0.06196, 0.03228, 0.2367, 0.188, 0.2187, 0.09319, 0.2337, 0.08375, 0.2528, 0.1834, 0.2528, 0.1834, 0.2337, 0.08375, 0.2483, 0.07187, 0.268, 0.1765, 0.08043, 0.9252, 0.1059, 0.9433, 0.09855, 0.9601, 0.06749, 0.939, 0.06749, 0.939, 0.09855, 0.9601, 0.09125, 0.98, 0.05514, 0.9558, 0.0652, 0.9017, 0.08043, 0.9252, 0.06749, 0.939, 0.05024, 0.9116, 0.05024, 0.9116, 0.06749, 0.939, 0.05514, 0.9558, 0.03576, 0.9241, 0.0181, 0.1693, 0.04167, 0.06336, 0.0558, 0.07614, 0.03343, 0.1768, 0.03343, 0.1768, 0.0558, 0.07614, 0.07039, 0.08628, 0.04977, 0.1821, 0.1967, 0.9244, 0.2114, 0.9007, 0.2263, 0.9104, 0.2097, 0.9379, 0.2097, 0.9379, 0.2263, 0.9104, 0.2407, 0.9226, 0.2223, 0.9542, 0.1717, 0.9428, 0.1967, 0.9244, 0.2097, 0.9379, 0.1793, 0.9594, 0.1793, 0.9594, 0.2097, 0.9379, 0.2223, 0.9542, 0.187, 0.979, 0.1389, 0.95, 0.1717, 0.9428, 0.1793, 0.9594, 0.1391, 0.9687, 0.1391, 0.9687, 0.1793, 0.9594, 0.187, 0.979, 0.1393, 0.9897, 0.0652, 0.9017, 0.08479, 0.891, 0.09651, 0.9107, 0.08043, 0.9252, 0.3187, 0.9186, 0.329, 0.9447, 0.3237, 0.9484, 0.3111, 0.92, 0.4619, 0.07933, 0.4513, 0.05322, 0.4566, 0.04941, 0.4696, 0.07786, 0.3282, 0.05694, 0.3179, 0.08334, 0.3102, 0.0819, 0.3228, 0.05326, 0.3535, 0.0369, 0.3282, 0.05694, 0.3228, 0.05326, 0.3507, 0.03122, 0.4252, 0.03472, 0.3892, 0.02842, 0.389, 0.02212, 0.4277, 0.02888, 0.329, 0.9447, 0.354, 0.9642, 0.3513, 0.9698, 0.3237, 0.9484, 0.3106, 0.8188, 0.3187, 0.9186, 0.3111, 0.92, 0.3026, 0.82, 0.45, 0.9467, 0.4604, 0.9206, 0.4681, 0.9221, 0.4553, 0.9504, 0.354, 0.9642, 0.3891, 0.972, 0.389, 0.9782, 0.3513, 0.9698, 0.4696, 0.1808, 0.4619, 0.07933, 0.4696, 0.07786, 0.4776, 0.1797, 0.6749, 0.02833, 0.6919, 0.01086, 0.697, 0.01879, 0.6828, 0.03298, 0.7702, 0.8281, 0.7635, 0.8519, 0.7554, 0.8477, 0.7616, 0.8268, 0.7721, 0.7336, 0.7702, 0.8281, 0.7616, 0.8268, 0.7634, 0.7336, 0.6821, 0.8566, 0.6728, 0.8319, 0.6823, 0.8296, 0.6901, 0.8508, 0.5362, 0.1545, 0.5266, 0.153, 0.5367, 0.06042, 0.5455, 0.06257, 0.7595, 0.02377, 0.7682, 0.04821, 0.7587, 0.05019, 0.7518, 0.02956, 0.7635, 0.8519, 0.7481, 0.8702, 0.7427, 0.8628, 0.7554, 0.8477, 0.7404, 0.007714, 0.7595, 0.02377, 0.7518, 0.02956, 0.7365, 0.01651, 0.7156, 0.003084, 0.7404, 0.007714, 0.7365, 0.01651, 0.7165, 0.01265, 0.567, 0.03108, 0.5635, 0.02409, 0.584, 0.01924, 0.5839, 0.02676, 0.6919, 0.01086, 0.7156, 0.003084, 0.7165, 0.01265, 0.697, 0.01879, 0.6676, 0.05181, 0.6749, 0.02833, 0.6828, 0.03298, 0.6762, 0.05324, 0.6658, 0.1467, 0.6676, 0.05181, 0.6762, 0.05324, 0.6745, 0.1468, 0.6128, 0.8762, 0.6192, 0.881, 0.6021, 0.895, 0.5989, 0.888, 0.6292, 0.7645, 0.6388, 0.766, 0.6287, 0.859, 0.6198, 0.8569, 0.5531, 0.04334, 0.5464, 0.03844, 0.5635, 0.02409, 0.567, 0.03108, 0.5455, 0.06257, 0.5367, 0.06042, 0.5464, 0.03844, 0.5531, 0.04334, 0.5647, 0.8868, 0.561, 0.8937, 0.5443, 0.8791, 0.551, 0.8743, 0.7009, 0.8733, 0.6821, 0.8566, 0.6901, 0.8508, 0.705, 0.8646, 0.6142, 0.04395, 0.6209, 0.03917, 0.6303, 0.06115, 0.6215, 0.0632, 0.551, 0.8743, 0.5443, 0.8791, 0.535, 0.8572, 0.5437, 0.8552, 0.6198, 0.8569, 0.6287, 0.859, 0.6192, 0.881, 0.6128, 0.8762, 0.6007, 0.03126, 0.6043, 0.02441, 0.6209, 0.03917, 0.6142, 0.04395, 0.7934, 0.8657, 0.7866, 0.8454, 0.7888, 0.845, 0.7953, 0.8646, 0.5839, 0.02676, 0.584, 0.01924, 0.6043, 0.02441, 0.6007, 0.03126, 0.5817, 0.8915, 0.5815, 0.8992, 0.561, 0.8937, 0.5647, 0.8868, 0.5364, 0.8849, 0.5432, 0.8799, 0.5604, 0.8948, 0.5561, 0.9019, 0.2143, 0.1919, 0.1923, 0.1951, 0.1807, 0.1113, 0.199, 0.1034, 0.1012, 0.07842, 0.1138, 0.08957, 0.1065, 0.1049, 0.08944, 0.09709, 0.1203, 0.06606, 0.1273, 0.08063, 0.1138, 0.08957, 0.1012, 0.07842, 0.1445, 0.06291, 0.1435, 0.07955, 0.1273, 0.08063, 0.1203, 0.06606, 0.1688, 0.06909, 0.1602, 0.08372, 0.1435, 0.07955, 0.1445, 0.06291, 0.1877, 0.08348, 0.174, 0.09435, 0.1602, 0.08372, 0.1688, 0.06909, 0.199, 0.1034, 0.1807, 0.1113, 0.174, 0.09435, 0.1877, 0.08348, 0.1153, 0.9244, 0.1234, 0.9102, 0.1387, 0.9138, 0.1388, 0.9292, 0.09651, 0.9107, 0.1101, 0.8995, 0.1234, 0.9102, 0.1153, 0.9244, 0.08479, 0.891, 0.1029, 0.883, 0.1101, 0.8995, 0.09651, 0.9107, 0.1804, 0.9103, 0.1667, 0.8995, 0.1736, 0.8823, 0.1918, 0.8903, 0.1621, 0.9242, 0.1538, 0.9104, 0.1667, 0.8995, 0.1804, 0.9103, 0.1388, 0.9292, 0.1387, 0.9138, 0.1538, 0.9104, 0.1621, 0.9242, 0.5812, 0.9085, 0.5815, 0.9004, 0.6027, 0.8961, 0.6067, 0.9033, 0.581, 0.9169, 0.552, 0.9097, 0.5556, 0.9028, 0.5812, 0.9097, 0.6405, 0.05771, 0.6317, 0.06077, 0.622, 0.0384, 0.6289, 0.03337, 0.5549, 0.007849, 0.5841, 0.001535, 0.5841, 0.008748, 0.5582, 0.01482, 0.6104, 0.9114, 0.581, 0.9169, 0.5812, 0.9097, 0.6072, 0.9043, 0.5289, 0.8906, 0.5161, 0.8634, 0.5236, 0.861, 0.5355, 0.8856, 0.6092, 0.0163, 0.6049, 0.02333, 0.584, 0.01806, 0.584, 0.009924, 0.5061, 0.1514, 0.5177, 0.05387, 0.5252, 0.05643, 0.5137, 0.1515, 0.5177, 0.05387, 0.531, 0.02653, 0.5376, 0.03178, 0.5252, 0.05643, 0.6505, 0.1515, 0.6411, 0.1526, 0.6317, 0.06077, 0.6405, 0.05771, 0.584, 0.009924, 0.584, 0.01806, 0.5629, 0.02299, 0.5588, 0.01582, 0.7251, 0.8783, 0.7009, 0.8733, 0.705, 0.8646, 0.7243, 0.869, 0.5248, 0.8606, 0.5336, 0.8576, 0.5432, 0.8799, 0.5364, 0.8849, 0.6479, 0.8655, 0.6345, 0.893, 0.6279, 0.8877, 0.6403, 0.863, 0.5588, 0.01582, 0.5629, 0.02299, 0.5454, 0.03765, 0.5386, 0.03248, 0.552, 0.9097, 0.5289, 0.8906, 0.5355, 0.8856, 0.5556, 0.9028, 0.6027, 0.8961, 0.5815, 0.9004, 0.5815, 0.8992, 0.6021, 0.895, 0.6203, 0.8818, 0.6027, 0.8961, 0.6021, 0.895, 0.6192, 0.881, 0.6301, 0.8594, 0.6203, 0.8818, 0.6192, 0.881, 0.6287, 0.859, 0.5261, 0.7658, 0.535, 0.8572, 0.5336, 0.8576, 0.5244, 0.766, 0.5432, 0.8799, 0.5336, 0.8576, 0.535, 0.8572, 0.5443, 0.8791, 0.5604, 0.8948, 0.5432, 0.8799, 0.5443, 0.8791, 0.561, 0.8937, 0.5815, 0.9004, 0.5604, 0.8948, 0.561, 0.8937, 0.5815, 0.8992, 0.622, 0.0384, 0.6317, 0.06077, 0.6303, 0.06115, 0.6209, 0.03917, 0.6049, 0.02333, 0.622, 0.0384, 0.6209, 0.03917, 0.6043, 0.02441, 0.584, 0.01806, 0.6049, 0.02333, 0.6043, 0.02441, 0.584, 0.01924, 0.5629, 0.02299, 0.584, 0.01806, 0.584, 0.01924, 0.5635, 0.02409, 0.5454, 0.03765, 0.5629, 0.02299, 0.5635, 0.02409, 0.5464, 0.03844, 0.5353, 0.06002, 0.5454, 0.03765, 0.5464, 0.03844, 0.5367, 0.06042, 0.6394, 0.1528, 0.6303, 0.06115, 0.6317, 0.06077, 0.6411, 0.1526, 0.5137, 0.1515, 0.5252, 0.05643, 0.5265, 0.05682, 0.5155, 0.1515, 0.6505, 0.1515, 0.6405, 0.05771, 0.6418, 0.05733, 0.6523, 0.1514, 0.5386, 0.03248, 0.5265, 0.05682, 0.5252, 0.05643, 0.5376, 0.03178, 0.5588, 0.01582, 0.5386, 0.03248, 0.5376, 0.03178, 0.5582, 0.01482, 0.584, 0.009924, 0.5588, 0.01582, 0.5582, 0.01482, 0.5841, 0.008748, 0.6092, 0.0163, 0.584, 0.009924, 0.5841, 0.008748, 0.6097, 0.01531, 0.6289, 0.03337, 0.6092, 0.0163, 0.6097, 0.01531, 0.6298, 0.03269, 0.6405, 0.05771, 0.6289, 0.03337, 0.6298, 0.03269, 0.6418, 0.05733, 0.5561, 0.9019, 0.5812, 0.9085, 0.5812, 0.9097, 0.5556, 0.9028, 0.5364, 0.8849, 0.5561, 0.9019, 0.5556, 0.9028, 0.5355, 0.8856, 0.5248, 0.8606, 0.5364, 0.8849, 0.5355, 0.8856, 0.5236, 0.861, 0.627, 0.887, 0.639, 0.8626, 0.6403, 0.863, 0.6279, 0.8877, 0.6067, 0.9033, 0.627, 0.887, 0.6279, 0.8877, 0.6072, 0.9043, 0.5812, 0.9085, 0.6067, 0.9033, 0.6072, 0.9043, 0.5812, 0.9097, 0.8473, 0.8857, 0.8258, 0.8905, 0.8259, 0.8879, 0.846, 0.8834, 0.846, 0.8834, 0.8259, 0.8879, 0.826, 0.8855, 0.8449, 0.8812, 0.8636, 0.8706, 0.8473, 0.8857, 0.846, 0.8834, 0.8614, 0.8693, 0.8614, 0.8693, 0.846, 0.8834, 0.8449, 0.8812, 0.8592, 0.8679, 0.8704, 0.8481, 0.8636, 0.8706, 0.8614, 0.8693, 0.8678, 0.8476, 0.8678, 0.8476, 0.8614, 0.8693, 0.8592, 0.8679, 0.8653, 0.8472, 0.7819, 0.748, 0.7866, 0.8454, 0.7842, 0.8459, 0.7794, 0.7482, 0.7794, 0.7482, 0.7842, 0.8459, 0.7816, 0.8464, 0.7768, 0.7484, 0.7891, 0.8684, 0.7816, 0.8464, 0.7842, 0.8459, 0.7913, 0.867, 0.7913, 0.867, 0.7842, 0.8459, 0.7866, 0.8454, 0.7934, 0.8657, 0.8047, 0.8841, 0.7891, 0.8684, 0.7913, 0.867, 0.8061, 0.8819, 0.8061, 0.8819, 0.7913, 0.867, 0.7934, 0.8657, 0.8074, 0.8798, 0.8258, 0.8905, 0.8047, 0.8841, 0.8061, 0.8819, 0.8259, 0.8879, 0.8259, 0.8879, 0.8061, 0.8819, 0.8074, 0.8798, 0.826, 0.8855, 0.861, 0.0229, 0.8685, 0.04536, 0.866, 0.04588, 0.8587, 0.02433, 0.8587, 0.02433, 0.866, 0.04588, 0.8635, 0.04634, 0.8566, 0.02563, 0.8449, 0.007181, 0.861, 0.0229, 0.8587, 0.02433, 0.8436, 0.009477, 0.8436, 0.009477, 0.8587, 0.02433, 0.8566, 0.02563, 0.8423, 0.01162, 0.8235, 0.00155, 0.8449, 0.007181, 0.8436, 0.009477, 0.8235, 0.004149, 0.8235, 0.004149, 0.8436, 0.009477, 0.8423, 0.01162, 0.8235, 0.006605, 0.8024, 0.007619, 0.8235, 0.00155, 0.8235, 0.004149, 0.8037, 0.00981, 0.8037, 0.00981, 0.8235, 0.004149, 0.8235, 0.006605, 0.805, 0.01192, 0.7874, 0.02374, 0.8024, 0.007619, 0.8037, 0.00981, 0.7896, 0.02502, 0.7896, 0.02502, 0.8037, 0.00981, 0.805, 0.01192, 0.7918, 0.02633, 0.7803, 0.04569, 0.7874, 0.02374, 0.7896, 0.02502, 0.7829, 0.04616, 0.7829, 0.04616, 0.7896, 0.02502, 0.7918, 0.02633, 0.7853, 0.04657, 0.8688, 0.1445, 0.8635, 0.04634, 0.866, 0.04588, 0.8713, 0.1442, 0.8713, 0.1442, 0.866, 0.04588, 0.8685, 0.04536, 0.8738, 0.1441, 0.5989, 0.888, 0.6021, 0.895, 0.5815, 0.8992, 0.5817, 0.8915, 0.8449, 0.8812, 0.826, 0.8855, 0.826, 0.8833, 0.8439, 0.8794, 0.8566, 0.02563, 0.8635, 0.04634, 0.8612, 0.0468, 0.8547, 0.02685, 0.805, 0.01192, 0.8235, 0.006605, 0.8236, 0.00874, 0.8062, 0.0137, 0.826, 0.8855, 0.8074, 0.8798, 0.8084, 0.8779, 0.826, 0.8833, 0.7853, 0.04657, 0.7918, 0.02633, 0.7937, 0.02737, 0.7873, 0.04692, 0.869, 0.7481, 0.8653, 0.8472, 0.8632, 0.8469, 0.8668, 0.7481, 0.8653, 0.8472, 0.8592, 0.8679, 0.8574, 0.8668, 0.8632, 0.8469, 0.8235, 0.006605, 0.8423, 0.01162, 0.8413, 0.01352, 0.8236, 0.00874, 0.7816, 0.1448, 0.7853, 0.04657, 0.7873, 0.04692, 0.7838, 0.1448, 0.8074, 0.8798, 0.7934, 0.8657, 0.7953, 0.8646, 0.8084, 0.8779, 0.8592, 0.8679, 0.8449, 0.8812, 0.8439, 0.8794, 0.8574, 0.8668, 0.8423, 0.01162, 0.8566, 0.02563, 0.8547, 0.02685, 0.8413, 0.01352, 0.7918, 0.02633, 0.805, 0.01192, 0.8062, 0.0137, 0.7937, 0.02737, 0.7489, 0.8714, 0.7252, 0.8798, 0.7251, 0.8783, 0.7481, 0.8702, 0.7648, 0.8526, 0.7489, 0.8714, 0.7481, 0.8702, 0.7635, 0.8519, 0.7717, 0.8283, 0.7648, 0.8526, 0.7635, 0.8519, 0.7702, 0.8281, 0.6673, 0.7345, 0.6728, 0.8319, 0.6713, 0.8322, 0.6657, 0.7347, 0.6808, 0.8574, 0.6713, 0.8322, 0.6728, 0.8319, 0.6821, 0.8566, 0.7002, 0.8746, 0.6808, 0.8574, 0.6821, 0.8566, 0.7009, 0.8733, 0.7252, 0.8798, 0.7002, 0.8746, 0.7009, 0.8733, 0.7251, 0.8783, 0.7608, 0.0229, 0.7698, 0.04793, 0.7682, 0.04821, 0.7595, 0.02377, 0.741, 0.006347, 0.7608, 0.0229, 0.7595, 0.02377, 0.7404, 0.007714, 0.7155, 0.001546, 0.741, 0.006347, 0.7404, 0.007714, 0.7156, 0.003084, 0.6911, 0.009606, 0.7155, 0.001546, 0.7156, 0.003084, 0.6919, 0.01086, 0.6737, 0.02759, 0.6911, 0.009606, 0.6919, 0.01086, 0.6749, 0.02833, 0.6661, 0.05159, 0.6737, 0.02759, 0.6749, 0.02833, 0.6676, 0.05181, 0.772, 0.1467, 0.7682, 0.04821, 0.7698, 0.04793, 0.7737, 0.1466, 0.7481, 0.8702, 0.7251, 0.8783, 0.7243, 0.869, 0.7427, 0.8628, 0.3891, 0.972, 0.4244, 0.9653, 0.427, 0.971, 0.389, 0.9782, 0.4814, 0.5009, 0.4812, 0.3929, 0.4833, 0.3929, 0.4835, 0.5009, 0.4814, 0.6088, 0.4814, 0.5009, 0.4835, 0.5009, 0.4834, 0.6088, 0.6668, 0.3421, 0.6669, 0.4403, 0.6652, 0.4403, 0.6651, 0.342, 0.782, 0.5473, 0.7822, 0.4463, 0.7845, 0.4463, 0.7843, 0.5473, 0.7795, 0.3453, 0.7796, 0.4463, 0.777, 0.4463, 0.7769, 0.3452, 0.7821, 0.3454, 0.7822, 0.4463, 0.7796, 0.4463, 0.7795, 0.3453, 0.5121, 0.5633, 0.5122, 0.4595, 0.514, 0.4594, 0.5139, 0.5633, 0.5255, 0.3559, 0.5257, 0.4594, 0.5239, 0.4594, 0.5237, 0.3558, 0.5041, 0.5631, 0.5043, 0.4595, 0.5122, 0.4595, 0.5121, 0.5633, 0.6668, 0.5386, 0.6669, 0.4403, 0.6759, 0.4403, 0.6758, 0.5386, 0.5357, 0.5628, 0.5255, 0.5631, 0.5257, 0.4594, 0.5359, 0.4594, 0.3078, 0.3935, 0.308, 0.501, 0.2996, 0.501, 0.2995, 0.3932, 0.01812, 0.601, 0.0181, 0.4945, 0.03563, 0.4947, 0.03553, 0.5998, 0.00163, 0.6029, 0.0015, 0.4944, 0.0181, 0.4945, 0.01812, 0.601, 0.08418, 0.5984, 0.05991, 0.599, 0.0602, 0.4949, 0.08467, 0.4951, 0.05991, 0.599, 0.03553, 0.5998, 0.03563, 0.4947, 0.0602, 0.4949, 0.5237, 0.5631, 0.5139, 0.5633, 0.514, 0.4594, 0.5239, 0.4594, 0.389, 0.02212, 0.3507, 0.03122, 0.3499, 0.0295, 0.3889, 0.02012, 0.4696, 0.07786, 0.4566, 0.04941, 0.458, 0.04826, 0.4716, 0.07739, 0.7712, 0.5386, 0.7711, 0.4403, 0.7728, 0.4403, 0.7729, 0.5387, 0.8688, 0.3454, 0.8687, 0.4464, 0.8664, 0.4464, 0.8666, 0.3454, 0.8714, 0.5474, 0.8713, 0.4464, 0.8739, 0.4464, 0.8739, 0.5474, 0.8688, 0.5473, 0.8687, 0.4464, 0.8713, 0.4464, 0.8714, 0.5474, 0.6518, 0.5631, 0.6516, 0.4593, 0.6534, 0.4593, 0.6536, 0.5631, 0.6401, 0.5629, 0.6399, 0.4593, 0.6417, 0.4593, 0.6419, 0.5629, 0.6518, 0.5631, 0.6419, 0.5629, 0.6417, 0.4593, 0.6516, 0.4593, 0.2177, 0.5999, 0.1934, 0.599, 0.1944, 0.4959, 0.2188, 0.496, 0.6299, 0.356, 0.6401, 0.3557, 0.6399, 0.4593, 0.6297, 0.4593, 0.7712, 0.3421, 0.7711, 0.4403, 0.7621, 0.4403, 0.7622, 0.3421, 0.473, 0.6085, 0.473, 0.5009, 0.4814, 0.5009, 0.4814, 0.6088, 0.2593, 0.6024, 0.2607, 0.4963, 0.2772, 0.4965, 0.2757, 0.6045, 0.242, 0.601, 0.2432, 0.4962, 0.2607, 0.4963, 0.2593, 0.6024, 0.2998, 0.2865, 0.2995, 0.3932, 0.2974, 0.3932, 0.2977, 0.2865, 0.242, 0.601, 0.2177, 0.5999, 0.2188, 0.496, 0.2432, 0.4962, 0.6615, 0.3557, 0.6613, 0.4593, 0.6534, 0.4593, 0.6535, 0.3555, 0.6598, 0.1514, 0.6616, 0.2526, 0.6538, 0.2523, 0.6523, 0.1514, 0.772, 0.1467, 0.7716, 0.244, 0.7626, 0.244, 0.7629, 0.1469, 0.6299, 0.1542, 0.6394, 0.1528, 0.6405, 0.2529, 0.6306, 0.2535, 0.8688, 0.1445, 0.8691, 0.2447, 0.8668, 0.2447, 0.8665, 0.1446, 0.3021, 0.1821, 0.2998, 0.2865, 0.2977, 0.2865, 0.3001, 0.182, 0.7712, 0.3421, 0.7716, 0.244, 0.7733, 0.2439, 0.773, 0.3421, 0.8714, 0.3453, 0.8717, 0.2445, 0.8743, 0.2444, 0.874, 0.3453, 0.8688, 0.3454, 0.8691, 0.2447, 0.8717, 0.2445, 0.8714, 0.3453, 0.6517, 0.3555, 0.652, 0.2523, 0.6538, 0.2523, 0.6535, 0.3555, 0.6401, 0.3557, 0.6405, 0.2529, 0.6423, 0.2527, 0.6419, 0.3556, 0.6517, 0.3555, 0.6419, 0.3556, 0.6423, 0.2527, 0.652, 0.2523, 0.2192, 0.3922, 0.195, 0.3928, 0.1949, 0.2916, 0.2184, 0.29, 0.4729, 0.3932, 0.4722, 0.2862, 0.4805, 0.2855, 0.4812, 0.3929, 0.2608, 0.3904, 0.2591, 0.2856, 0.2751, 0.2816, 0.2772, 0.3885, 0.2435, 0.3915, 0.2421, 0.2881, 0.2591, 0.2856, 0.2608, 0.3904, 0.3513, 0.9698, 0.389, 0.9782, 0.3889, 0.9802, 0.3505, 0.9715, 0.2435, 0.3915, 0.2192, 0.3922, 0.2184, 0.29, 0.2421, 0.2881, 0.2314, 0.8054, 0.2089, 0.801, 0.2151, 0.7024, 0.2389, 0.7047, 0.2314, 0.8054, 0.2389, 0.7047, 0.2559, 0.7076, 0.2475, 0.8104, 0.2475, 0.8104, 0.2559, 0.7076, 0.2719, 0.7119, 0.2627, 0.8176, 0.4695, 0.8197, 0.4725, 0.7152, 0.4807, 0.7158, 0.4775, 0.8209, 0.2089, 0.801, 0.1868, 0.7972, 0.1915, 0.7003, 0.2151, 0.7024, 0.65, 0.7675, 0.6405, 0.7663, 0.6422, 0.6658, 0.652, 0.6662, 0.6388, 0.766, 0.6405, 0.6656, 0.6422, 0.6658, 0.6405, 0.7663, 0.65, 0.7675, 0.652, 0.6662, 0.6538, 0.6662, 0.6517, 0.7675, 0.869, 0.7481, 0.869, 0.6481, 0.8716, 0.6482, 0.8715, 0.7484, 0.8715, 0.7484, 0.8716, 0.6482, 0.8742, 0.6483, 0.8741, 0.7485, 0.7721, 0.7336, 0.7716, 0.6368, 0.7733, 0.6368, 0.7737, 0.7338, 0.3102, 0.0819, 0.3021, 0.1821, 0.3001, 0.182, 0.3083, 0.08144, 0.8688, 0.5473, 0.869, 0.6481, 0.8668, 0.6481, 0.8665, 0.5473, 0.63, 0.5626, 0.6401, 0.5629, 0.6405, 0.6656, 0.6305, 0.6649, 0.7712, 0.5386, 0.7716, 0.6368, 0.7626, 0.6368, 0.7622, 0.5386, 0.6615, 0.5629, 0.6616, 0.666, 0.6538, 0.6662, 0.6536, 0.5631, 0.427, 0.971, 0.4553, 0.9504, 0.4567, 0.9516, 0.4277, 0.9728, 0.8635, 0.04634, 0.8688, 0.1445, 0.8665, 0.1446, 0.8612, 0.0468, 0.6215, 0.0632, 0.6303, 0.06115, 0.6394, 0.1528, 0.6299, 0.1542, 0.7682, 0.04821, 0.772, 0.1467, 0.7629, 0.1469, 0.7587, 0.05019, 0.6492, 0.0549, 0.6598, 0.1514, 0.6523, 0.1514, 0.6418, 0.05733, 0.3228, 0.05326, 0.3102, 0.0819, 0.3083, 0.08144, 0.3213, 0.05216, 0.7716, 0.244, 0.772, 0.1467, 0.7737, 0.1466, 0.7733, 0.2439, 0.8717, 0.2445, 0.8713, 0.1442, 0.8738, 0.1441, 0.8743, 0.2444, 0.8691, 0.2447, 0.8688, 0.1445, 0.8713, 0.1442, 0.8717, 0.2445, 0.652, 0.2523, 0.6505, 0.1515, 0.6523, 0.1514, 0.6538, 0.2523, 0.6405, 0.2529, 0.6394, 0.1528, 0.6411, 0.1526, 0.6423, 0.2527, 0.652, 0.2523, 0.6423, 0.2527, 0.6411, 0.1526, 0.6505, 0.1515, 0.2184, 0.29, 0.1949, 0.2916, 0.1923, 0.1951, 0.2143, 0.1919, 0.4722, 0.2862, 0.4696, 0.1808, 0.4776, 0.1797, 0.4805, 0.2855, 0.2591, 0.2856, 0.2528, 0.1834, 0.268, 0.1765, 0.2751, 0.2816, 0.2421, 0.2881, 0.2367, 0.188, 0.2528, 0.1834, 0.2591, 0.2856, 0.2421, 0.2881, 0.2184, 0.29, 0.2143, 0.1919, 0.2367, 0.188, 0.6613, 0.4593, 0.6615, 0.5629, 0.6536, 0.5631, 0.6534, 0.4593, 0.7711, 0.4403, 0.7712, 0.5386, 0.7622, 0.5386, 0.7621, 0.4403, 0.6297, 0.4593, 0.6399, 0.4593, 0.6401, 0.5629, 0.63, 0.5626, 0.8687, 0.4464, 0.8688, 0.5473, 0.8665, 0.5473, 0.8664, 0.4464, 0.2389, 0.7047, 0.2151, 0.7024, 0.2177, 0.5999, 0.242, 0.601, 0.2389, 0.7047, 0.242, 0.601, 0.2593, 0.6024, 0.2559, 0.7076, 0.2559, 0.7076, 0.2593, 0.6024, 0.2757, 0.6045, 0.2719, 0.7119, 0.4725, 0.7152, 0.473, 0.6085, 0.4814, 0.6088, 0.4807, 0.7158, 0.2151, 0.7024, 0.1915, 0.7003, 0.1934, 0.599, 0.2177, 0.5999, 0.652, 0.6662, 0.6422, 0.6658, 0.6419, 0.5629, 0.6518, 0.5631, 0.6405, 0.6656, 0.6401, 0.5629, 0.6419, 0.5629, 0.6422, 0.6658, 0.652, 0.6662, 0.6518, 0.5631, 0.6536, 0.5631, 0.6538, 0.6662, 0.869, 0.6481, 0.8688, 0.5473, 0.8714, 0.5474, 0.8716, 0.6482, 0.8716, 0.6482, 0.8714, 0.5474, 0.8739, 0.5474, 0.8742, 0.6483, 0.7716, 0.6368, 0.7712, 0.5386, 0.7729, 0.5387, 0.7733, 0.6368, 0.4776, 0.1797, 0.4696, 0.07786, 0.4716, 0.07739, 0.4797, 0.1796, 0.7702, 0.8281, 0.7721, 0.7336, 0.7737, 0.7338, 0.7717, 0.8283, 0.8678, 0.8476, 0.8715, 0.7484, 0.8741, 0.7485, 0.8704, 0.8481, 0.8653, 0.8472, 0.869, 0.7481, 0.8715, 0.7484, 0.8678, 0.8476, 0.639, 0.8626, 0.65, 0.7675, 0.6517, 0.7675, 0.6403, 0.863, 0.6287, 0.859, 0.6388, 0.766, 0.6405, 0.7663, 0.6301, 0.8594, 0.639, 0.8626, 0.6301, 0.8594, 0.6405, 0.7663, 0.65, 0.7675, 0.1918, 0.8903, 0.1736, 0.8823, 0.1868, 0.7972, 0.2089, 0.801, 0.4604, 0.9206, 0.4695, 0.8197, 0.4775, 0.8209, 0.4681, 0.9221, 0.2263, 0.9104, 0.2475, 0.8104, 0.2627, 0.8176, 0.2407, 0.9226, 0.2114, 0.9007, 0.2314, 0.8054, 0.2475, 0.8104, 0.2263, 0.9104, 0.4553, 0.9504, 0.4681, 0.9221, 0.47, 0.9225, 0.4567, 0.9516, 0.2114, 0.9007, 0.1918, 0.8903, 0.2089, 0.801, 0.2314, 0.8054, 0.4807, 0.7158, 0.4814, 0.6088, 0.4834, 0.6088, 0.4828, 0.7159, 0.869, 0.6481, 0.869, 0.7481, 0.8668, 0.7481, 0.8668, 0.6481, 0.6305, 0.6649, 0.6405, 0.6656, 0.6388, 0.766, 0.6292, 0.7645, 0.7716, 0.6368, 0.7721, 0.7336, 0.7634, 0.7336, 0.7626, 0.6368, 0.6616, 0.666, 0.6594, 0.7676, 0.6517, 0.7675, 0.6538, 0.6662, 0.2432, 0.4962, 0.2188, 0.496, 0.2192, 0.3922, 0.2435, 0.3915, 0.389, 0.9782, 0.427, 0.971, 0.4277, 0.9728, 0.3889, 0.9802, 0.2432, 0.4962, 0.2435, 0.3915, 0.2608, 0.3904, 0.2607, 0.4963, 0.2607, 0.4963, 0.2608, 0.3904, 0.2772, 0.3885, 0.2772, 0.4965, 0.473, 0.5009, 0.4729, 0.3932, 0.4812, 0.3929, 0.4814, 0.5009, 0.2188, 0.496, 0.1944, 0.4959, 0.195, 0.3928, 0.2192, 0.3922, 0.6516, 0.4593, 0.6417, 0.4593, 0.6419, 0.3556, 0.6517, 0.3555, 0.6399, 0.4593, 0.6401, 0.3557, 0.6419, 0.3556, 0.6417, 0.4593, 0.6516, 0.4593, 0.6517, 0.3555, 0.6535, 0.3555, 0.6534, 0.4593, 0.8687, 0.4464, 0.8688, 0.3454, 0.8714, 0.3453, 0.8713, 0.4464, 0.8713, 0.4464, 0.8714, 0.3453, 0.874, 0.3453, 0.8739, 0.4464, 0.7711, 0.4403, 0.7712, 0.3421, 0.773, 0.3421, 0.7728, 0.4403, 0.6616, 0.2526, 0.6615, 0.3557, 0.6535, 0.3555, 0.6538, 0.2523, 0.7716, 0.244, 0.7712, 0.3421, 0.7622, 0.3421, 0.7626, 0.244, 0.6306, 0.2535, 0.6405, 0.2529, 0.6401, 0.3557, 0.6299, 0.356, 0.8691, 0.2447, 0.8688, 0.3454, 0.8666, 0.3454, 0.8668, 0.2447, 0.3179, 0.08334, 0.31, 0.1832, 0.3021, 0.1821, 0.3102, 0.0819, 0.31, 0.1832, 0.3079, 0.2871, 0.2998, 0.2865, 0.3021, 0.1821, 0.3079, 0.2871, 0.3078, 0.3935, 0.2995, 0.3932, 0.2998, 0.2865, 0.4681, 0.9221, 0.4775, 0.8209, 0.4796, 0.821, 0.47, 0.9225, 0.2995, 0.3932, 0.2996, 0.501, 0.2975, 0.501, 0.2974, 0.3932, 0.3237, 0.9484, 0.3513, 0.9698, 0.3505, 0.9715, 0.3222, 0.9495, 0.5367, 0.06042, 0.5266, 0.153, 0.525, 0.1527, 0.5353, 0.06002, 0.5266, 0.153, 0.5251, 0.2532, 0.5233, 0.2531, 0.525, 0.1527, 0.5251, 0.2532, 0.5255, 0.3559, 0.5237, 0.3558, 0.5233, 0.2531, 0.7853, 0.04657, 0.7816, 0.1448, 0.7791, 0.1445, 0.7829, 0.04616, 0.7816, 0.1448, 0.7818, 0.2446, 0.7792, 0.2444, 0.7791, 0.1445, 0.7818, 0.2446, 0.7821, 0.3454, 0.7795, 0.3453, 0.7792, 0.2444, 0.7829, 0.04616, 0.7791, 0.1445, 0.7765, 0.1444, 0.7803, 0.04569, 0.7791, 0.1445, 0.7792, 0.2444, 0.7766, 0.2444, 0.7765, 0.1444, 0.7792, 0.2444, 0.7795, 0.3453, 0.7769, 0.3452, 0.7766, 0.2444, 0.6676, 0.05181, 0.6658, 0.1467, 0.6642, 0.1466, 0.6661, 0.05159, 0.6658, 0.1467, 0.6664, 0.2439, 0.6647, 0.2438, 0.6642, 0.1466, 0.6664, 0.2439, 0.6668, 0.3421, 0.6651, 0.342, 0.6647, 0.2438, 0.4566, 0.04941, 0.4277, 0.02888, 0.4284, 0.02712, 0.458, 0.04826, 0.4277, 0.02888, 0.389, 0.02212, 0.3889, 0.02012, 0.4284, 0.02712, 0.4812, 0.3929, 0.4805, 0.2855, 0.4826, 0.2855, 0.4833, 0.3929, 0.4805, 0.2855, 0.4776, 0.1797, 0.4797, 0.1796, 0.4826, 0.2855, 0.7822, 0.4463, 0.7821, 0.3454, 0.7844, 0.3453, 0.7845, 0.4463, 0.7821, 0.3454, 0.7818, 0.2446, 0.784, 0.2446, 0.7844, 0.3453, 0.7818, 0.2446, 0.7816, 0.1448, 0.7838, 0.1448, 0.784, 0.2446, 0.5122, 0.4595, 0.512, 0.3557, 0.5138, 0.3557, 0.514, 0.4594, 0.512, 0.3557, 0.5118, 0.2526, 0.5135, 0.2526, 0.5138, 0.3557, 0.5118, 0.2526, 0.5137, 0.1515, 0.5155, 0.1515, 0.5135, 0.2526, 0.5043, 0.4595, 0.5041, 0.3559, 0.512, 0.3557, 0.5122, 0.4595, 0.5041, 0.3559, 0.5039, 0.2529, 0.5118, 0.2526, 0.512, 0.3557, 0.5039, 0.2529, 0.5061, 0.1514, 0.5137, 0.1515, 0.5118, 0.2526, 0.6669, 0.4403, 0.6668, 0.3421, 0.6758, 0.3421, 0.6759, 0.4403, 0.6668, 0.3421, 0.6664, 0.2439, 0.6754, 0.2438, 0.6758, 0.3421, 0.6664, 0.2439, 0.6658, 0.1467, 0.6745, 0.1468, 0.6754, 0.2438, 0.5359, 0.4594, 0.5257, 0.4594, 0.5255, 0.3559, 0.5356, 0.3562, 0.5356, 0.3562, 0.5255, 0.3559, 0.5251, 0.2532, 0.535, 0.2539, 0.535, 0.2539, 0.5251, 0.2532, 0.5266, 0.153, 0.5362, 0.1545, 0.0181, 0.4945, 0.01966, 0.3878, 0.03715, 0.3893, 0.03563, 0.4947, 0.01966, 0.3878, 0.02374, 0.2815, 0.04094, 0.2846, 0.03715, 0.3893, 0.02374, 0.2815, 0.03343, 0.1768, 0.04977, 0.1821, 0.04094, 0.2846, 0.0015, 0.4944, 0.003105, 0.3857, 0.01966, 0.3878, 0.0181, 0.4945, 0.003105, 0.3857, 0.007482, 0.2769, 0.02374, 0.2815, 0.01966, 0.3878, 0.007482, 0.2769, 0.0181, 0.1693, 0.03343, 0.1768, 0.02374, 0.2815, 0.08467, 0.4951, 0.0602, 0.4949, 0.06163, 0.3905, 0.08599, 0.3916, 0.08599, 0.3916, 0.06163, 0.3905, 0.065, 0.2872, 0.08883, 0.2895, 0.08883, 0.2895, 0.065, 0.2872, 0.07268, 0.1868, 0.09546, 0.1905, 0.0602, 0.4949, 0.03563, 0.4947, 0.03715, 0.3893, 0.06163, 0.3905, 0.06163, 0.3905, 0.03715, 0.3893, 0.04094, 0.2846, 0.065, 0.2872, 0.065, 0.2872, 0.04094, 0.2846, 0.04977, 0.1821, 0.07268, 0.1868, 0.5239, 0.4594, 0.514, 0.4594, 0.5138, 0.3557, 0.5237, 0.3558, 0.5237, 0.3558, 0.5138, 0.3557, 0.5135, 0.2526, 0.5233, 0.2531, 0.5233, 0.2531, 0.5135, 0.2526, 0.5155, 0.1515, 0.525, 0.1527, 0.5336, 0.8576, 0.5248, 0.8606, 0.5149, 0.7671, 0.5244, 0.766, 0.5244, 0.766, 0.5149, 0.7671, 0.5135, 0.6664, 0.5233, 0.666, 0.5233, 0.666, 0.5135, 0.6664, 0.5139, 0.5633, 0.5237, 0.5631, 0.08479, 0.891, 0.0652, 0.9017, 0.04443, 0.8049, 0.06711, 0.8003, 0.06711, 0.8003, 0.04443, 0.8049, 0.03749, 0.7037, 0.06135, 0.7016, 0.06135, 0.7016, 0.03749, 0.7037, 0.03553, 0.5998, 0.05991, 0.599, 0.1029, 0.883, 0.08479, 0.891, 0.06711, 0.8003, 0.08946, 0.7963, 0.08946, 0.7963, 0.06711, 0.8003, 0.06135, 0.7016, 0.08498, 0.6998, 0.08498, 0.6998, 0.06135, 0.7016, 0.05991, 0.599, 0.08418, 0.5984, 0.03576, 0.9241, 0.01275, 0.8173, 0.02813, 0.81, 0.05024, 0.9116, 0.01275, 0.8173, 0.004236, 0.7107, 0.02041, 0.7064, 0.02813, 0.81, 0.004236, 0.7107, 0.00163, 0.6029, 0.01812, 0.601, 0.02041, 0.7064, 0.05024, 0.9116, 0.02813, 0.81, 0.04443, 0.8049, 0.0652, 0.9017, 0.02813, 0.81, 0.02041, 0.7064, 0.03749, 0.7037, 0.04443, 0.8049, 0.02041, 0.7064, 0.01812, 0.601, 0.03553, 0.5998, 0.03749, 0.7037, 0.5437, 0.8552, 0.535, 0.8572, 0.5261, 0.7658, 0.5355, 0.7644, 0.5355, 0.7644, 0.5261, 0.7658, 0.525, 0.6659, 0.535, 0.6652, 0.535, 0.6652, 0.525, 0.6659, 0.5255, 0.5631, 0.5357, 0.5628, 0.6728, 0.8319, 0.6673, 0.7345, 0.6764, 0.7342, 0.6823, 0.8296, 0.6673, 0.7345, 0.6667, 0.6367, 0.6757, 0.6367, 0.6764, 0.7342, 0.6667, 0.6367, 0.6668, 0.5386, 0.6758, 0.5386, 0.6757, 0.6367, 0.5161, 0.8634, 0.5057, 0.7672, 0.5132, 0.7672, 0.5236, 0.861, 0.5057, 0.7672, 0.5039, 0.6661, 0.5117, 0.6664, 0.5132, 0.7672, 0.5039, 0.6661, 0.5041, 0.5631, 0.5121, 0.5633, 0.5117, 0.6664, 0.5236, 0.861, 0.5132, 0.7672, 0.5149, 0.7671, 0.5248, 0.8606, 0.5132, 0.7672, 0.5117, 0.6664, 0.5135, 0.6664, 0.5149, 0.7671, 0.5117, 0.6664, 0.5121, 0.5633, 0.5139, 0.5633, 0.5135, 0.6664, 0.7866, 0.8454, 0.7819, 0.748, 0.7841, 0.7479, 0.7888, 0.845, 0.7819, 0.748, 0.7817, 0.648, 0.784, 0.648, 0.7841, 0.7479, 0.7817, 0.648, 0.782, 0.5473, 0.7843, 0.5473, 0.784, 0.648, 0.3, 0.7155, 0.3026, 0.82, 0.3006, 0.8201, 0.298, 0.7155, 0.3111, 0.92, 0.3237, 0.9484, 0.3222, 0.9495, 0.3092, 0.9205, 0.3507, 0.03122, 0.3228, 0.05326, 0.3213, 0.05216, 0.3499, 0.0295, 0.2996, 0.6087, 0.3, 0.7155, 0.298, 0.7155, 0.2975, 0.6088, 0.2996, 0.501, 0.2996, 0.6087, 0.2975, 0.6088, 0.2975, 0.501, 0.4775, 0.8209, 0.4807, 0.7158, 0.4828, 0.7159, 0.4796, 0.821, 0.6669, 0.4403, 0.6668, 0.5386, 0.6651, 0.5386, 0.6652, 0.4403, 0.6668, 0.5386, 0.6667, 0.6367, 0.665, 0.6368, 0.6651, 0.5386, 0.6667, 0.6367, 0.6673, 0.7345, 0.6657, 0.7347, 0.665, 0.6368, 0.7796, 0.4463, 0.7794, 0.5473, 0.7768, 0.5474, 0.777, 0.4463, 0.7794, 0.5473, 0.7791, 0.6482, 0.7765, 0.6482, 0.7768, 0.5474, 0.7791, 0.6482, 0.7794, 0.7482, 0.7768, 0.7484, 0.7765, 0.6482, 0.7822, 0.4463, 0.782, 0.5473, 0.7794, 0.5473, 0.7796, 0.4463, 0.782, 0.5473, 0.7817, 0.648, 0.7791, 0.6482, 0.7794, 0.5473, 0.7817, 0.648, 0.7819, 0.748, 0.7794, 0.7482, 0.7791, 0.6482, 0.5257, 0.4594, 0.5255, 0.5631, 0.5237, 0.5631, 0.5239, 0.4594, 0.5255, 0.5631, 0.525, 0.6659, 0.5233, 0.666, 0.5237, 0.5631, 0.525, 0.6659, 0.5261, 0.7658, 0.5244, 0.766, 0.5233, 0.666, 0.3026, 0.82, 0.3111, 0.92, 0.3092, 0.9205, 0.3006, 0.8201, 0.308, 0.501, 0.3079, 0.6085, 0.2996, 0.6087, 0.2996, 0.501, 0.3079, 0.6085, 0.3082, 0.7149, 0.3, 0.7155, 0.2996, 0.6087, 0.3082, 0.7149, 0.3106, 0.8188, 0.3026, 0.82, 0.3, 0.7155, 0.4322, 0.985, 0.4648, 0.9616, 0.4687, 0.9649, 0.4342, 0.9897, 0.3887, 0.9932, 0.4322, 0.985, 0.4342, 0.9897, 0.3886, 0.9985, 0.4648, 0.9616, 0.4806, 0.9298, 0.4854, 0.9311, 0.4687, 0.9649, 0.4915, 0.1747, 0.4823, 0.07018, 0.4871, 0.06881, 0.4965, 0.1744, 0.3153, 0.04448, 0.3192, 0.05007, 0.3056, 0.08017, 0.3005, 0.07568, 0.4661, 0.038, 0.4328, 0.01463, 0.4348, 0.009835, 0.4701, 0.03468, 0.4823, 0.07018, 0.4661, 0.038, 0.4701, 0.03468, 0.4871, 0.06881, 0.347, 0.9806, 0.3493, 0.9743, 0.3889, 0.9833, 0.3888, 0.99, 0.4328, 0.01463, 0.3885, 0.006847, 0.3884, 0.001533, 0.4348, 0.009835, 0.3457, 0.9836, 0.3887, 0.9932, 0.3886, 0.9985, 0.3435, 0.9882, 0.314, 0.9593, 0.3457, 0.9836, 0.3435, 0.9882, 0.3101, 0.9625, 0.3449, 0.01731, 0.313, 0.04222, 0.3089, 0.03908, 0.3426, 0.01266, 0.289, 0.8249, 0.2987, 0.9275, 0.2939, 0.9289, 0.2841, 0.8252, 0.4825, 0.822, 0.4727, 0.9239, 0.47, 0.9225, 0.4796, 0.821, 0.4588, 0.9537, 0.4288, 0.9756, 0.4277, 0.9728, 0.4567, 0.9516, 0.3487, 0.02671, 0.3888, 0.01697, 0.3889, 0.02012, 0.3499, 0.0295, 0.3201, 0.9515, 0.3065, 0.9218, 0.3092, 0.9205, 0.3222, 0.9495, 0.3888, 0.01697, 0.4295, 0.02426, 0.4284, 0.02712, 0.3889, 0.02012, 0.4295, 0.02426, 0.4601, 0.04609, 0.458, 0.04826, 0.4284, 0.02712, 0.3493, 0.9743, 0.3201, 0.9515, 0.3222, 0.9495, 0.3505, 0.9715, 0.4288, 0.9756, 0.3889, 0.9833, 0.3889, 0.9802, 0.4277, 0.9728, 0.4727, 0.9239, 0.4588, 0.9537, 0.4567, 0.9516, 0.47, 0.9225, 0.3056, 0.08017, 0.3192, 0.05007, 0.3213, 0.05216, 0.3083, 0.08144, 0.3889, 0.9833, 0.3493, 0.9743, 0.3505, 0.9715, 0.3889, 0.9802, 0.4601, 0.04609, 0.4743, 0.07609, 0.4716, 0.07739, 0.458, 0.04826, 0.2972, 0.181, 0.3056, 0.08017, 0.3083, 0.08144, 0.3001, 0.182, 0.3192, 0.05007, 0.3487, 0.02671, 0.3499, 0.0295, 0.3213, 0.05216, 0.2972, 0.181, 0.2914, 0.1778, 0.3005, 0.07568, 0.3056, 0.08017, 0.4316, 0.01775, 0.4295, 0.02426, 0.3888, 0.01697, 0.3886, 0.01016, 0.431, 0.9819, 0.4288, 0.9756, 0.4588, 0.9537, 0.4625, 0.9593, 0.4794, 0.07152, 0.4743, 0.07609, 0.4601, 0.04609, 0.4639, 0.04036, 0.3888, 0.99, 0.3889, 0.9833, 0.4288, 0.9756, 0.431, 0.9819, 0.3462, 0.02034, 0.3487, 0.02671, 0.3192, 0.05007, 0.3153, 0.04448, 0.4625, 0.9593, 0.4588, 0.9537, 0.4727, 0.9239, 0.4778, 0.9284, 0.3015, 0.9262, 0.3065, 0.9218, 0.3201, 0.9515, 0.3163, 0.9571, 0.2987, 0.9275, 0.314, 0.9593, 0.3101, 0.9625, 0.2939, 0.9289, 0.3885, 0.006847, 0.3449, 0.01731, 0.3426, 0.01266, 0.3884, 0.001533, 0.4885, 0.1754, 0.4826, 0.1786, 0.4743, 0.07609, 0.4794, 0.07152, 0.4639, 0.04036, 0.4601, 0.04609, 0.4295, 0.02426, 0.4316, 0.01775, 0.3163, 0.9571, 0.3201, 0.9515, 0.3493, 0.9743, 0.347, 0.9806, 0.3886, 0.01016, 0.3888, 0.01697, 0.3487, 0.02671, 0.3462, 0.02034, 0.3886, 0.01016, 0.3462, 0.02034, 0.3449, 0.01731, 0.3885, 0.006847, 0.4316, 0.01775, 0.3886, 0.01016, 0.3885, 0.006847, 0.4328, 0.01463, 0.4794, 0.07152, 0.4639, 0.04036, 0.4661, 0.038, 0.4823, 0.07018, 0.3153, 0.04448, 0.3005, 0.07568, 0.2977, 0.07438, 0.313, 0.04222, 0.3015, 0.9262, 0.3163, 0.9571, 0.314, 0.9593, 0.2987, 0.9275, 0.3462, 0.02034, 0.3153, 0.04448, 0.313, 0.04222, 0.3449, 0.01731, 0.4639, 0.04036, 0.4316, 0.01775, 0.4328, 0.01463, 0.4661, 0.038, 0.347, 0.9806, 0.3888, 0.99, 0.3887, 0.9932, 0.3457, 0.9836, 0.2885, 0.1772, 0.2977, 0.07438, 0.3005, 0.07568, 0.2914, 0.1778, 0.431, 0.9819, 0.4625, 0.9593, 0.4648, 0.9616, 0.4322, 0.985, 0.3888, 0.99, 0.431, 0.9819, 0.4322, 0.985, 0.3887, 0.9932, 0.4625, 0.9593, 0.4778, 0.9284, 0.4806, 0.9298, 0.4648, 0.9616, 0.3163, 0.9571, 0.347, 0.9806, 0.3457, 0.9836, 0.314, 0.9593, 0.4912, 0.826, 0.4806, 0.9298, 0.4778, 0.9284, 0.4882, 0.8253, 0.313, 0.04222, 0.2977, 0.07438, 0.2929, 0.07309, 0.3089, 0.03908, 0.2852, 0.6102, 0.2852, 0.501, 0.2883, 0.501, 0.2883, 0.61, 0.2944, 0.609, 0.2883, 0.61, 0.2883, 0.501, 0.2944, 0.501, 0.2944, 0.609, 0.2944, 0.501, 0.2975, 0.501, 0.2975, 0.6088, 0.2851, 0.3917, 0.2852, 0.501, 0.2801, 0.501, 0.2801, 0.3917, 0.4957, 0.3914, 0.4959, 0.5009, 0.4928, 0.5009, 0.4926, 0.3916, 0.4927, 0.6101, 0.4866, 0.6091, 0.4866, 0.5009, 0.4928, 0.5009, 0.4864, 0.3926, 0.4866, 0.5009, 0.4835, 0.5009, 0.4833, 0.3929, 0.4958, 0.6103, 0.4959, 0.5009, 0.5009, 0.5009, 0.5008, 0.6103, 0.4826, 0.1786, 0.4857, 0.2849, 0.4826, 0.2855, 0.4797, 0.1796, 0.4915, 0.1747, 0.4948, 0.2824, 0.4917, 0.2828, 0.4885, 0.1754, 0.4926, 0.3916, 0.4864, 0.3926, 0.4857, 0.2849, 0.4917, 0.2828, 0.4957, 0.3914, 0.4948, 0.2824, 0.4998, 0.2823, 0.5007, 0.3914, 0.4912, 0.826, 0.4949, 0.7189, 0.4999, 0.719, 0.4962, 0.8263, 0.4882, 0.8253, 0.4825, 0.822, 0.4858, 0.7165, 0.4918, 0.7185, 0.4958, 0.6103, 0.4949, 0.7189, 0.4918, 0.7185, 0.4927, 0.6101, 0.4866, 0.6091, 0.4858, 0.7165, 0.4828, 0.7159, 0.4834, 0.6088, 0.4823, 0.07018, 0.4915, 0.1747, 0.4885, 0.1754, 0.4794, 0.07152, 0.4743, 0.07609, 0.4826, 0.1786, 0.4797, 0.1796, 0.4716, 0.07739, 0.4917, 0.2828, 0.4857, 0.2849, 0.4826, 0.1786, 0.4885, 0.1754, 0.4948, 0.2824, 0.4915, 0.1747, 0.4965, 0.1744, 0.4998, 0.2823, 0.4866, 0.5009, 0.4866, 0.6091, 0.4834, 0.6088, 0.4835, 0.5009, 0.4959, 0.5009, 0.4958, 0.6103, 0.4927, 0.6101, 0.4928, 0.5009, 0.4949, 0.7189, 0.4958, 0.6103, 0.5008, 0.6103, 0.4999, 0.719, 0.4918, 0.7185, 0.4858, 0.7165, 0.4866, 0.6091, 0.4927, 0.6101, 0.4778, 0.9284, 0.4727, 0.9239, 0.4825, 0.822, 0.4882, 0.8253, 0.4806, 0.9298, 0.4912, 0.826, 0.4962, 0.8263, 0.4854, 0.9311, 0.4949, 0.7189, 0.4912, 0.826, 0.4882, 0.8253, 0.4918, 0.7185, 0.4858, 0.7165, 0.4825, 0.822, 0.4796, 0.821, 0.4828, 0.7159, 0.4959, 0.5009, 0.4957, 0.3914, 0.5007, 0.3914, 0.5009, 0.5009, 0.4928, 0.5009, 0.4866, 0.5009, 0.4864, 0.3926, 0.4926, 0.3916, 0.4857, 0.2849, 0.4864, 0.3926, 0.4833, 0.3929, 0.4826, 0.2855, 0.4948, 0.2824, 0.4957, 0.3914, 0.4926, 0.3916, 0.4917, 0.2828, 0.2977, 0.07438, 0.2885, 0.1772, 0.2836, 0.1769, 0.2929, 0.07309, 0.2885, 0.1772, 0.2856, 0.2835, 0.2806, 0.2834, 0.2836, 0.1769, 0.2856, 0.2835, 0.2851, 0.3917, 0.2801, 0.3917, 0.2806, 0.2834, 0.2852, 0.501, 0.2851, 0.3917, 0.2882, 0.3919, 0.2883, 0.501, 0.2851, 0.3917, 0.2856, 0.2835, 0.2887, 0.2838, 0.2882, 0.3919, 0.2856, 0.2835, 0.2885, 0.1772, 0.2914, 0.1778, 0.2887, 0.2838, 0.2944, 0.501, 0.2883, 0.501, 0.2882, 0.3919, 0.2943, 0.3929, 0.2943, 0.3929, 0.2882, 0.3919, 0.2887, 0.2838, 0.2947, 0.2859, 0.2947, 0.2859, 0.2887, 0.2838, 0.2914, 0.1778, 0.2972, 0.181, 0.2944, 0.501, 0.2943, 0.3929, 0.2974, 0.3932, 0.2975, 0.501, 0.2943, 0.3929, 0.2947, 0.2859, 0.2977, 0.2865, 0.2974, 0.3932, 0.2947, 0.2859, 0.2972, 0.181, 0.3001, 0.182, 0.2977, 0.2865, 0.3065, 0.9218, 0.2977, 0.8211, 0.3006, 0.8201, 0.3092, 0.9205, 0.2977, 0.8211, 0.2949, 0.7161, 0.298, 0.7155, 0.3006, 0.8201, 0.2949, 0.7161, 0.2944, 0.609, 0.2975, 0.6088, 0.298, 0.7155, 0.3065, 0.9218, 0.3015, 0.9262, 0.292, 0.8243, 0.2977, 0.8211, 0.2977, 0.8211, 0.292, 0.8243, 0.2889, 0.7182, 0.2949, 0.7161, 0.2949, 0.7161, 0.2889, 0.7182, 0.2883, 0.61, 0.2944, 0.609, 0.2987, 0.9275, 0.289, 0.8249, 0.292, 0.8243, 0.3015, 0.9262, 0.289, 0.8249, 0.2859, 0.7186, 0.2889, 0.7182, 0.292, 0.8243, 0.2859, 0.7186, 0.2852, 0.6102, 0.2883, 0.61, 0.2889, 0.7182, 0.2852, 0.501, 0.2852, 0.6102, 0.2801, 0.6102, 0.2801, 0.501, 0.2852, 0.6102, 0.2859, 0.7186, 0.2809, 0.7186, 0.2801, 0.6102, 0.2859, 0.7186, 0.289, 0.8249, 0.2841, 0.8252, 0.2809, 0.7186])
me_cylinder.materials.append(mat_concrete)
me_cylinder.materials.append(mat_grass)
me_cylinder.use_remesh_fix_poles = True
me_cylinder.use_remesh_preserve_attributes = False
me_cylinder.update()
me_cylinder_001 = bpy.data.meshes.new('Cylinder.001')
me_cylinder_001.from_pydata([(-0.6939, -8.401, 1.761), (-0.4006, -8.694, 1.761), (-3.642e-08, -8.801, 1.761), (0.4006, -8.694, 1.761), (0.6939, -8.401, 1.761), (0.808, -7.975, 1.761), (-0.4006, 8.694, 1.761), (-0.6939, 8.401, 1.761), (-0.808, 7.975, 1.761), (-0.808, -7.975, 1.761), (0.808, 7.975, 1.761), (0.6939, 8.401, 1.761), (0.4006, 8.694, 1.761), (3.809e-08, 8.801, 1.761), (-0.808, 0.0, 1.761), (0.808, 0.0, 1.761), (0.808, -3.987, 1.761), (0.808, 3.987, 1.761), (0.808, -5.981, 1.761), (0.808, 1.994, 1.761), (0.808, 5.981, 1.761), (0.808, -1.994, 1.761), (-0.808, -5.981, 1.761), (-0.808, -3.987, 1.761), (-0.808, -1.994, 1.761), (-0.808, 1.994, 1.761), (-0.808, 3.987, 1.761), (-0.808, 5.981, 1.761)], [], [(12, 13, 6, 7, 8, 27, 26, 25, 14, 24, 23, 22, 9, 0, 1, 2, 3, 4, 5, 18, 16, 21, 15, 19, 17, 20, 10, 11)])
me_cylinder_001.polygons.foreach_set('use_smooth', [True] * 1)
me_cylinder_001.polygons.foreach_set('material_index', [1])
_uv = me_cylinder_001.uv_layers.new(name='UVMap')
_uv.uv.foreach_set('vector', [0.9375, 0.8732, 0.9175, 0.8785, 0.8976, 0.8732, 0.883, 0.8585, 0.8773, 0.8373, 0.8773, 0.738, 0.8773, 0.6387, 0.8773, 0.5394, 0.8773, 0.44, 0.8773, 0.3407, 0.8773, 0.2414, 0.8773, 0.1421, 0.8773, 0.04273, 0.883, 0.02151, 0.8976, 0.006901, 0.9175, 0.001553, 0.9375, 0.006901, 0.9521, 0.02151, 0.9578, 0.04273, 0.9578, 0.1421, 0.9578, 0.2414, 0.9578, 0.3407, 0.9578, 0.44, 0.9578, 0.5394, 0.9578, 0.6387, 0.9578, 0.738, 0.9578, 0.8373, 0.9521, 0.8585])
me_cylinder_001.materials.append(mat_concrete)
me_cylinder_001.materials.append(mat_grass)
me_cylinder_001.use_remesh_fix_poles = True
me_cylinder_001.use_remesh_preserve_attributes = False
me_cylinder_001.update()
me_cube_001 = bpy.data.meshes.new('Cube.001')
me_cube_001.from_pydata([(1.165, 2.647, -0.5964), (1.165, -2.647, -0.5964), (-1.165, 2.647, -0.5964), (-1.165, -2.647, -0.5964), (0.6875, -7.632, -0.9422), (0.2394, -7.941, -0.8118), (0.2394, 7.941, -0.8118), (0.6875, 7.632, -0.9422), (-0.8401, 2.577, -1.618), (-0.8401, -2.577, -1.618), (-0.6875, 7.632, -0.9422), (-0.2394, 7.941, -0.8118), (0.8401, -2.577, -1.618), (0.8401, 2.577, -1.618), (-0.6875, -7.632, -0.9422), (-0.2394, -7.941, -0.8118), (-0.1726, -7.731, -1.618), (-0.4957, -7.43, -1.618), (-0.4957, -7.43, -0.2666), (-0.1726, -7.731, -0.005909), (-0.4957, 7.43, -1.618), (-0.1726, 7.731, -1.618), (-0.1726, 7.731, -0.005909), (-0.4957, 7.43, -0.2666), (0.4957, -7.43, -1.618), (0.1726, -7.731, -1.618), (0.1726, -7.731, -0.005909), (0.4957, -7.43, -0.2666), (0.1726, 7.731, -1.618), (0.4957, 7.43, -1.618), (0.4957, 7.43, -0.2666), (0.1726, 7.731, -0.005909), (-0.5383, -2.577, 0.7285), (-0.8401, -2.577, 0.425), (-0.8401, 2.577, 0.425), (-0.5383, 2.577, 0.7285), (0.5383, 2.577, 0.7285), (0.8401, 2.577, 0.425), (0.8401, -2.577, 0.425), (0.5383, -2.577, 0.7285)], [], [(31, 22, 35, 36), (2, 34, 23, 10), (7, 30, 37, 0), (39, 32, 19, 26), (11, 22, 31, 6), (1, 38, 27, 4), (0, 37, 38, 1), (3, 33, 34, 2), (17, 14, 3, 9), (5, 26, 19, 15), (36, 35, 32, 39), (15, 19, 18, 14), (35, 22, 23, 34), (11, 21, 20, 10), (7, 29, 28, 6), (39, 26, 27, 38), (5, 25, 24, 4), (19, 32, 33, 18), (32, 35, 34, 33), (31, 36, 37, 30), (36, 39, 38, 37), (14, 18, 33, 3), (26, 5, 4, 27), (30, 7, 6, 31), (22, 11, 10, 23), (16, 15, 14, 17), (25, 5, 15, 16), (9, 3, 2, 8), (13, 0, 1, 12), (12, 1, 4, 24), (21, 11, 6, 28), (29, 7, 0, 13), (8, 2, 10, 20)])
_uv = me_cube_001.uv_layers.new(name='UVMap')
_uv.uv.foreach_set('vector', [0.1277, 0.9137, 0.1056, 0.9137, 0.09718, 0.6379, 0.1362, 0.6379, 0.03755, 0.6379, 0.0751, 0.6379, 0.07079, 0.8976, 0.0354, 0.8976, 0.1979, 0.8976, 0.1625, 0.8976, 0.1582, 0.6379, 0.1958, 0.6379, 0.1362, 0.3621, 0.09718, 0.3621, 0.1056, 0.08626, 0.1277, 0.08626, 0.1056, 0.9569, 0.1056, 0.9137, 0.1277, 0.9137, 0.1277, 0.9569, 0.1958, 0.3621, 0.1582, 0.3621, 0.1625, 0.1024, 0.1979, 0.1024, 0.1958, 0.6379, 0.1582, 0.6379, 0.1582, 0.3621, 0.1958, 0.3621, 0.03755, 0.3621, 0.0751, 0.3621, 0.0751, 0.6379, 0.03755, 0.6379, 1.246e-09, 0.1024, 0.0354, 0.1024, 0.03755, 0.3621, 2.135e-08, 0.3621, 0.1277, 0.04313, 0.1277, 0.08626, 0.1056, 0.08626, 0.1056, 0.04313, 0.1362, 0.6379, 0.09718, 0.6379, 0.09718, 0.3621, 0.1362, 0.3621, 0.1056, 0.04313, 0.1056, 0.08626, 0.08626, 0.07231, 0.08626, 0.03615, 0.09718, 0.6379, 0.1056, 0.9137, 0.07079, 0.8976, 0.0751, 0.6379, 0.1056, 0.9569, 0.1056, 1.0, 0.08626, 1.0, 0.08626, 0.9638, 0.1471, 0.9638, 0.1471, 1.0, 0.1277, 1.0, 0.1277, 0.9569, 0.1362, 0.3621, 0.1277, 0.08626, 0.1625, 0.1024, 0.1582, 0.3621, 0.1277, 0.04313, 0.1277, 0.0, 0.1471, 0.0, 0.1471, 0.03615, 0.1056, 0.08626, 0.09718, 0.3621, 0.0751, 0.3621, 0.07079, 0.1024, 0.09718, 0.3621, 0.09718, 0.6379, 0.0751, 0.6379, 0.0751, 0.3621, 0.1277, 0.9137, 0.1362, 0.6379, 0.1582, 0.6379, 0.1625, 0.8976, 0.1362, 0.6379, 0.1362, 0.3621, 0.1582, 0.3621, 0.1582, 0.6379, 0.0354, 0.1024, 0.07079, 0.1024, 0.0751, 0.3621, 0.03755, 0.3621, 0.1277, 0.08626, 0.1277, 0.04313, 0.1471, 0.03615, 0.1471, 0.07231, 0.1471, 0.9277, 0.1471, 0.9638, 0.1277, 0.9569, 0.1277, 0.9137, 0.1056, 0.9137, 0.1056, 0.9569, 0.08626, 0.9638, 0.08626, 0.9277, 0.1056, 0.0, 0.1056, 0.04313, 0.08626, 0.03615, 0.08626, 0.0, 0.1277, 0.0, 0.1277, 0.04313, 0.1056, 0.04313, 0.1056, 0.0, 2.135e-08, 0.3621, 0.03755, 0.3621, 0.03755, 0.6379, 4.981e-08, 0.6379, 0.2333, 0.6379, 0.1958, 0.6379, 0.1958, 0.3621, 0.2333, 0.3621, 0.2333, 0.3621, 0.1958, 0.3621, 0.1979, 0.1024, 0.2333, 0.1024, 0.1056, 1.0, 0.1056, 0.9569, 0.1277, 0.9569, 0.1277, 1.0, 0.2333, 0.8976, 0.1979, 0.8976, 0.1958, 0.6379, 0.2333, 0.6379, 4.981e-08, 0.6379, 0.03755, 0.6379, 0.0354, 0.8976, 4.981e-08, 0.8976])
me_cube_001.materials.append(mat_hedge)
me_cube_001.use_remesh_fix_poles = True
me_cube_001.use_remesh_preserve_attributes = False
me_cube_001.update()

# ---- objects
ob_gardentub = bpy.data.objects.new('GardenTub', me_cylinder)
ob_gardentubdirt = bpy.data.objects.new('GardenTubDirt', me_cylinder_001)
ob_hedge = bpy.data.objects.new('Hedge', me_cube_001)

# ---- transforms, parenting, visibility, modifiers, constraints
ob_gardentub.location = (-2.893e-08, 2.384e-07, -0.02523)
_vg = ob_gardentub.vertex_groups.new(name='Group')
for _i, _w in zip([0, 1, 2, 3, 4, 5, 6, 7, 8, 9, 10, 11, 12, 13, 14, 15, 16, 17, 18, 19, 20, 21, 22, 23, 24, 25, 26, 27, 28, 29, 30, 31, 32, 33, 34, 35, 36, 37, 38, 39, 40, 41, 42, 43, 44, 45, 46, 47, 48, 49, 50, 51, 52, 53, 54, 55, 56, 57, 58, 59, 60, 61, 62, 63, 64, 65, 66, 67, 68, 69, 70, 71, 72, 73, 74, 75, 76, 77, 78, 79, 80, 81, 82, 83, 84, 85, 86, 87, 88, 89, 90, 91, 92, 93, 94, 95, 96, 97, 98, 99, 100, 101, 102, 103, 104, 105, 106, 107, 108, 109, 110, 111, 112, 113, 114, 115, 116, 117, 118, 119, 120, 121, 122, 123, 124, 125, 126, 127, 128, 129, 130, 131, 132, 133, 134, 135, 136, 137, 138, 139, 140, 141, 142, 143, 144, 145, 146, 147, 148, 149, 150, 151, 152, 153, 154, 155, 156, 157, 158, 159, 160, 161, 162, 163, 164, 165, 166, 167, 168, 169, 170, 171, 172, 173, 174, 175, 176, 177, 178, 179, 180, 181, 182, 183, 184, 185, 186, 187, 188, 189, 190, 191, 192, 193, 194, 195, 196, 197, 198, 199, 200, 201, 202, 203, 204, 205, 206, 207, 208, 209, 210, 211, 212, 213, 214, 215, 216, 217, 218, 219, 220, 221, 222, 223, 224, 225, 226, 227, 228, 229, 230, 231, 232, 233, 234, 235, 236, 237, 238, 239, 240, 241, 242, 243, 244, 245, 246, 247, 248, 249, 250, 251, 252, 253, 254, 255, 256, 257, 258, 259, 260, 261, 262, 263, 264, 265, 266, 267, 268, 269, 270, 271, 272, 273, 274, 275, 276, 277, 278, 279, 280, 281, 282, 283, 284, 285, 286, 287, 288, 289, 290, 291, 292, 293, 294, 295, 296, 297, 298, 299, 300, 301, 302, 303, 304, 305, 306, 307, 308, 309, 310, 311, 312, 313, 314, 315, 316, 317, 318, 319, 320, 321, 322, 323, 324, 325, 326, 327, 328, 329, 330, 331, 332, 333, 334, 335, 336, 337, 338, 339, 340, 341, 342, 343, 344, 345, 346, 347, 348, 349, 350, 351, 352, 353, 354, 355, 356, 357, 358, 359, 360, 361, 362, 363, 364, 365, 366, 367, 368, 369, 370, 371, 372, 373, 374, 375, 376, 377, 378, 379, 380, 381, 382, 383, 384, 385, 386, 387, 388, 389, 390, 391, 392, 393, 394, 395, 396, 397, 398, 399, 400, 401, 402, 403, 404, 405, 406, 407, 408, 409, 410, 411, 412, 413, 414, 415, 416, 417, 418, 419, 420, 421, 422, 423, 424, 425, 426, 427, 428, 429, 430, 431, 432, 433, 434, 435, 436, 437, 438, 439, 440, 441, 442, 443, 444, 445, 446, 447, 448, 452, 453, 454, 457, 458, 461, 462, 465, 467, 469, 470, 473, 474, 477, 479, 480, 481, 482, 483, 484, 485, 486, 487, 488, 489, 490, 491, 492, 493, 494, 495, 496, 497, 498, 499, 500, 501, 502, 503, 504, 505, 506, 507, 508, 509, 510, 511, 512, 513, 514, 515, 516, 517, 518, 519, 520, 521, 522, 523, 524, 525, 526, 527, 530, 531, 532, 533, 534, 535, 536, 537, 540, 541, 542, 543, 544, 545, 546, 547, 548, 549, 550, 551, 554, 555, 556, 557, 560, 561, 562, 563, 564, 565, 566, 567, 570, 571, 572, 573, 574, 575, 576, 577, 578, 579, 580, 581, 584, 585, 586, 587], [1.0, 1.0, 1.0, 1.0, 1.0, 1.0, 1.0, 1.0, 1.0, 1.0, 1.0, 1.0, 1.0, 1.0, 1.0, 1.0, 1.0, 1.0, 1.0, 1.0, 1.0, 1.0, 1.0, 1.0, 1.0, 1.0, 1.0, 1.0, 1.0, 1.0, 1.0, 1.0, 1.0, 1.0, 1.0, 1.0, 1.0, 1.0, 1.0, 1.0, 1.0, 1.0, 1.0, 1.0, 1.0, 1.0, 1.0, 1.0, 1.0, 1.0, 1.0, 1.0, 1.0, 1.0, 1.0, 1.0, 1.0, 1.0, 1.0, 1.0, 1.0, 1.0, 1.0, 1.0, 1.0, 1.0, 1.0, 1.0, 1.0, 1.0, 1.0, 1.0, 1.0, 1.0, 1.0, 1.0, 1.0, 1.0, 1.0, 1.0, 1.0, 1.0, 1.0, 1.0, 1.0, 1.0, 1.0, 1.0, 1.0, 1.0, 1.0, 1.0, 1.0, 1.0, 1.0, 1.0, 1.0, 1.0, 1.0, 1.0, 1.0, 1.0, 1.0, 1.0, 1.0, 1.0, 1.0, 1.0, 1.0, 1.0, 1.0, 1.0, 1.0, 1.0, 1.0, 1.0, 1.0, 1.0, 1.0, 1.0, 1.0, 1.0, 1.0, 1.0, 1.0, 1.0, 1.0, 1.0, 1.0, 1.0, 1.0, 1.0, 1.0, 1.0, 1.0, 1.0, 1.0, 1.0, 1.0, 1.0, 1.0, 1.0, 1.0, 1.0, 1.0, 1.0, 1.0, 1.0, 1.0, 1.0, 1.0, 1.0, 1.0, 1.0, 1.0, 1.0, 1.0, 1.0, 1.0, 1.0, 1.0, 1.0, 1.0, 1.0, 1.0, 1.0, 1.0, 1.0, 1.0, 1.0, 1.0, 1.0, 1.0, 1.0, 1.0, 1.0, 1.0, 1.0, 1.0, 1.0, 1.0, 1.0, 1.0, 1.0, 1.0, 1.0, 1.0, 1.0, 1.0, 1.0, 1.0, 1.0, 1.0, 1.0, 1.0, 1.0, 1.0, 1.0, 1.0, 1.0, 1.0, 1.0, 1.0, 1.0, 1.0, 1.0, 1.0, 1.0, 1.0, 1.0, 0.1837, 0.1844, 0.1821, 0.164, 0.1844, 0.1837, 0.1844, 0.1821, 0.164, 0.164, 0.1821, 0.164, 0.1821, 0.1844, 1.0, 1.0, 1.0, 1.0, 1.0, 1.0, 1.0, 1.0, 1.0, 1.0, 1.0, 1.0, 1.0, 1.0, 1.0, 0.164, 1.0, 1.0, 1.0, 1.0, 1.0, 1.0, 1.0, 1.0, 1.0, 1.0, 1.0, 1.0, 1.0, 1.0, 1.0, 0.164, 1.0, 1.0, 1.0, 1.0, 1.0, 1.0, 1.0, 1.0, 0.164, 1.0, 1.0, 1.0, 1.0, 1.0, 1.0, 1.0, 1.0, 1.0, 1.0, 1.0, 1.0, 1.0, 1.0, 1.0, 1.0, 1.0, 1.0, 1.0, 1.0, 1.0, 1.0, 0.164, 1.0, 1.0, 1.0, 1.0, 1.0, 1.0, 1.0, 1.0, 0.164, 1.0, 1.0, 1.0, 1.0, 1.0, 1.0, 1.0, 1.0, 1.0, 1.0, 1.0, 1.0, 1.0, 1.0, 1.0, 0.164, 1.0, 1.0, 1.0, 1.0, 1.0, 1.0, 1.0, 1.0, 1.0, 1.0, 1.0, 1.0, 1.0, 1.0, 1.0, 1.0, 1.0, 1.0, 1.0, 1.0, 1.0, 1.0, 0.164, 1.0, 1.0, 1.0, 1.0, 1.0, 1.0, 1.0, 1.0, 1.0, 1.0, 1.0, 1.0, 1.0, 1.0, 1.0, 0.164, 1.0, 1.0, 1.0, 1.0, 1.0, 1.0, 1.0, 1.0, 1.0, 1.0, 1.0, 1.0, 1.0, 1.0, 1.0, 1.0, 1.0, 1.0, 1.0, 1.0, 1.0, 1.0, 1.0, 1.0, 1.0, 1.0, 1.0, 1.0, 1.0, 1.0, 1.0, 1.0, 1.0, 1.0, 1.0, 1.0, 1.0, 1.0, 1.0, 1.0, 1.0, 1.0, 1.0, 1.0, 1.0, 0.164, 0.164, 0.164, 1.0, 1.0, 1.0, 1.0, 1.0, 1.0, 1.0, 1.0, 1.0, 1.0, 1.0, 1.0, 1.0, 1.0, 1.0, 1.0, 1.0, 1.0, 1.0, 1.0, 1.0, 0.164, 0.164, 0.164, 1.0, 1.0, 1.0, 1.0, 1.0, 1.0, 1.0, 1.0, 1.0, 1.0, 1.0, 1.0, 1.0, 1.0, 1.0, 1.0, 1.0, 1.0, 1.0, 1.0, 1.0, 1.0, 1.0, 1.0, 0.164, 0.164, 0.164, 0.1821, 0.1844, 0.1844, 0.1837, 0.1821, 0.164, 0.1844, 0.1821, 0.1844, 0.1837, 0.164, 0.1821, 0.164, 1.0, 1.0, 1.0, 1.0, 1.0, 1.0, 1.0, 1.0, 1.0, 1.0, 1.0, 1.0, 1.0, 1.0, 1.0, 1.0, 1.0, 1.0, 1.0, 1.0, 1.0, 1.0, 1.0, 1.0, 1.0, 1.0, 1.0, 1.0, 1.0, 1.0, 1.0, 1.0, 1.0, 1.0, 1.0, 1.0, 1.0, 1.0, 1.0, 1.0, 1.0, 1.0, 1.0, 1.0, 1.0, 1.0, 1.0, 1.0, 0.164, 0.164, 1.0, 1.0, 1.0, 1.0, 1.0, 1.0, 0.164, 0.164, 1.0, 1.0, 1.0, 1.0, 1.0, 1.0, 0.164, 0.164, 1.0, 1.0, 1.0, 1.0, 1.0, 1.0, 1.0, 1.0, 1.0, 1.0, 0.164, 0.164, 1.0, 1.0, 1.0, 1.0, 1.0, 1.0, 0.164, 0.164, 1.0, 1.0, 0.164, 0.164, 1.0, 1.0, 1.0, 1.0, 1.0, 1.0]): _vg.add([_i], _w, 'REPLACE')
_m = ob_gardentub.modifiers.new('WeightedNormal', 'WEIGHTED_NORMAL')
_m.weight = 51
_m.vertex_group = 'Group'
ob_gardentubdirt.location = (-2.893e-08, 2.384e-07, -0.02523)
_vg = ob_gardentubdirt.vertex_groups.new(name='Group')
_vg.add([0, 1, 2, 3, 4, 5, 6, 7, 8, 9, 10, 11, 12, 13, 14, 15, 16, 17, 18, 19, 20, 21, 22, 23, 24, 25, 26, 27], 1.0, 'REPLACE')
_m = ob_gardentubdirt.modifiers.new('WeightedNormal', 'WEIGHTED_NORMAL')
_m.weight = 51
_m.vertex_group = 'Group'
ob_hedge.location = (0.0, 0.0, 3.466)
_m = ob_hedge.modifiers.new('Bevel', 'BEVEL')
_m.width = 0.22
_m.width_pct = 0.22
_m.segments = 2
_m = ob_hedge.modifiers.new('WeightedNormal', 'WEIGHTED_NORMAL')
_m.weight = 2

# ---- collection membership
scene.collection.objects.link(ob_gardentub)
scene.collection.objects.link(ob_gardentubdirt)
scene.collection.objects.link(ob_hedge)

# ---- scene / render settings (as saved in the file)
scene.frame_start = 1; scene.frame_end = 250; scene.frame_set(1)
scene.render.engine = 'BLENDER_EEVEE_NEXT'
scene.cycles.use_denoising = False
scene.cycles.samples = 128
scene.cycles.sampling_pattern = 'TABULATED_SOBOL'
scene.cycles.use_adaptive_sampling = False
scene.cycles.use_light_tree = False
scene.view_settings.view_transform = 'Filmic'
bpy.context.view_layer.update()

# ---- added for rendering (the .blend has no active camera and no usable light): camera, sun
cam_auto = bpy.data.cameras.new('AutoCamera')
cam_auto.lens = 50.0
cam_auto.sensor_width = 36.0
cam_auto.clip_end = 1000.0
ob_auto_camera = bpy.data.objects.new('AutoCamera', cam_auto)
scene.collection.objects.link(ob_auto_camera)
ob_auto_camera.location = (18.916, -22.6992, 17.1956)
ob_auto_camera.rotation_euler = (1.09748, -7.21219e-08, 0.694738)
scene.camera = ob_auto_camera
light_auto_sun = bpy.data.lights.new('AutoSun', 'SUN')
light_auto_sun.energy = 3.0
light_auto_sun.angle = 0.0523599
ob_auto_sun = bpy.data.objects.new('AutoSun', light_auto_sun)
scene.collection.objects.link(ob_auto_sun)
ob_auto_sun.rotation_euler = (0.872665, 0.174533, 0.523599)
bpy.context.view_layer.update()
